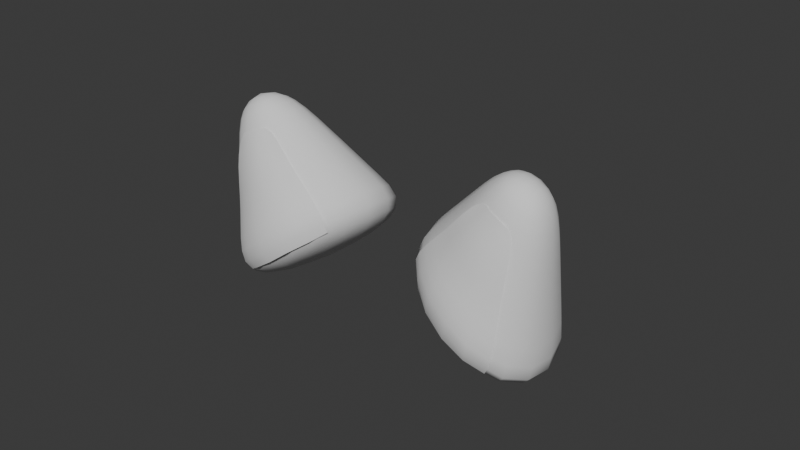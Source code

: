 # Source: CatEars.blend  (saved by Blender 4.4.30; exported with 4.5.12 LTS)
import bpy
from mathutils import Matrix  # noqa: F401  (used for matrix-valued properties, if any)

bpy.ops.wm.read_factory_settings(use_empty=True)
scene = bpy.context.scene
scene.name = 'Scene'

# ---- collections
col_accesories = bpy.data.collections.new('Accesories'); scene.collection.children.link(col_accesories)

# ---- world
world_world = bpy.data.worlds.new('World'); scene.world = world_world
world_world.use_nodes = True; world_world.node_tree.nodes.clear()
_N = world_world.node_tree.nodes; _L = world_world.node_tree.links
n0 = _N.new('ShaderNodeOutputWorld'); n0.name = 'World Output'; n0.location = (300, 300)
n1 = _N.new('ShaderNodeBackground'); n1.name = 'Background'; n1.location = (10, 300)
n1.inputs[0].default_value = (0.05088, 0.05088, 0.05088, 1.0)
_L.new(n1.outputs[0], n0.inputs[0])
n0.is_active_output = True
world_world.color = (0.05088, 0.05088, 0.05088)
world_world.sun_shadow_jitter_overblur = 0.0

# ---- meshes
me_cube_005 = bpy.data.meshes.new('Cube.005')
me_cube_005.from_pydata([(-8.017, -0.6584, 27.75), (-7.028, -0.4232, 33.62), (-8.426, 3.021, 27.57), (-7.079, 0.8228, 33.59), (-4.093, -0.6584, 26.69), (-5.662, -0.4232, 33.48), (-4.501, 3.021, 26.51), (-5.713, 0.8228, 33.46), (-7.633, -0.7999, 31.93), (-7.837, 1.788, 31.83), (-5.042, 1.788, 31.31), (-4.837, -0.7999, 31.4), (-8.626, 2.876, 29.49), (-4.368, 2.876, 28.43), (-3.96, -1.103, 28.62), (-8.217, -1.103, 29.67), (-8.651, 2.291, 27.6), (-8.686, 1.203, 27.65), (-8.408, 0.09964, 27.7), (-7.486, -0.7223, 32.48), (-7.331, -0.6334, 32.98), (-7.168, -0.5259, 33.38), (-7.116, -0.1797, 33.71), (-7.168, 0.1783, 33.75), (-7.145, 0.5506, 33.69), (-8.803, 3.129, 28.91), (-8.858, 3.27, 28.36), (-8.703, 3.212, 27.89), (-5.326, 3.326, 26.62), (-6.511, 3.481, 26.88), (-7.664, 3.326, 27.25), (-6.799, 0.8768, 33.66), (-6.399, 0.9021, 33.67), (-5.998, 0.8768, 33.58), (-4.216, 3.129, 27.73), (-4.163, 3.27, 27.13), (-4.281, 3.212, 26.71), (-3.864, 0.09964, 26.48), (-3.827, 1.203, 26.33), (-4.107, 2.291, 26.37), (-5.628, 0.5506, 33.56), (-5.578, 0.1783, 33.61), (-5.599, -0.1797, 33.57), (-3.761, -1.162, 27.93), (-3.685, -1.128, 27.34), (-3.825, -0.9324, 26.91), (-7.189, -0.9349, 27.46), (-6.002, -1.076, 27.1), (-4.851, -0.9349, 26.83), (-5.946, -0.5058, 33.61), (-6.347, -0.5455, 33.69), (-6.747, -0.5058, 33.68), (-8.071, -1.027, 30.24), (-7.925, -0.9512, 30.8), (-7.779, -0.8755, 31.36), (-7.241, 1.008, 33.35), (-7.44, 1.254, 32.93), (-7.64, 1.518, 32.41), (-5.564, 1.008, 33.16), (-5.385, 1.254, 32.65), (-5.211, 1.518, 32.01), (-5.491, -0.5259, 33.19), (-5.276, -0.6334, 32.7), (-5.057, -0.7223, 32.08), (-5.442, -1.164, 31.53), (-6.197, -1.285, 31.68), (-6.971, -1.164, 31.82), (-4.602, 1.202, 31.25), (-4.415, 0.4942, 31.25), (-4.49, -0.2135, 31.3), (-7.232, 2.152, 31.7), (-6.478, 2.274, 31.55), (-5.704, 2.152, 31.41), (-8.072, -0.2135, 31.98), (-8.259, 0.4942, 31.98), (-8.184, 1.202, 31.93), (-8.034, 2.06, 31.25), (-8.231, 2.332, 30.66), (-8.428, 2.604, 30.08), (-4.873, 2.06, 30.59), (-4.705, 2.332, 29.87), (-4.536, 2.604, 29.15), (-4.618, -0.8755, 30.7), (-4.398, -0.9512, 30.01), (-4.179, -1.027, 29.31), (-8.246, -0.9324, 28.09), (-8.381, -1.128, 28.58), (-8.347, -1.162, 29.11), (-8.908, -0.2011, 29.78), (-9.22, 0.8868, 29.78), (-9.132, 1.975, 29.68), (-7.719, 3.436, 29.23), (-6.573, 3.622, 28.93), (-5.39, 3.436, 28.65), (-3.677, 1.975, 28.33), (-3.366, 0.8868, 28.33), (-3.453, -0.2011, 28.43), (-4.867, -1.662, 28.88), (-6.012, -1.848, 29.18), (-7.195, -1.662, 29.46), (-7.861, -0.2151, 32.52), (-7.641, -0.2079, 33.02), (-7.399, -0.1884, 33.42), (-8.017, 0.3974, 32.52), (-7.764, 0.3082, 33.02), (-7.488, 0.2338, 33.44), (-7.946, 1.01, 32.48), (-7.701, 0.8265, 32.99), (-7.44, 0.663, 33.4), (-7.111, 1.832, 32.31), (-6.99, 1.514, 32.87), (-6.876, 1.2, 33.33), (-6.454, 1.936, 32.2), (-6.432, 1.599, 32.8), (-6.413, 1.259, 33.3), (-5.782, 1.832, 32.09), (-5.864, 1.514, 32.72), (-5.946, 1.2, 33.22), (-4.835, 1.01, 31.97), (-5.076, 0.8265, 32.63), (-5.334, 0.663, 33.17), (-4.679, 0.3974, 31.98), (-4.952, 0.3082, 32.64), (-5.245, 0.2338, 33.2), (-4.751, -0.2151, 32.01), (-5.016, -0.2079, 32.66), (-5.293, -0.1884, 33.19), (-5.585, -1.037, 32.18), (-5.726, -0.8958, 32.78), (-5.856, -0.7257, 33.26), (-6.242, -1.142, 32.3), (-6.285, -0.9827, 32.86), (-6.32, -0.7912, 33.34), (-6.914, -1.037, 32.4), (-6.852, -0.8958, 32.93), (-6.787, -0.7257, 33.37), (-7.659, 2.418, 27.12), (-6.395, 2.502, 26.71), (-5.116, 2.418, 26.43), (-7.602, 1.236, 27.14), (-6.252, 1.248, 26.7), (-4.904, 1.236, 26.4), (-7.392, 0.03403, 27.24), (-6.111, -0.02863, 26.83), (-4.85, 0.03403, 26.55), (-5.986, 0.5198, 33.8), (-6.388, 0.5201, 33.89), (-6.789, 0.5198, 33.86), (-5.963, 0.1445, 33.87), (-6.378, 0.1332, 33.97), (-6.79, 0.1445, 33.93), (-5.962, -0.2102, 33.81), (-6.366, -0.2311, 33.9), (-6.765, -0.2102, 33.87), (-5.011, -1.537, 29.54), (-5.154, -1.413, 30.21), (-5.298, -1.288, 30.87), (-6.058, -1.708, 29.8), (-6.104, -1.567, 30.43), (-6.15, -1.426, 31.05), (-7.139, -1.537, 30.05), (-7.083, -1.413, 30.64), (-7.027, -1.288, 31.23), (-3.908, 1.781, 29.06), (-4.14, 1.588, 29.79), (-4.371, 1.395, 30.52), (-3.628, 0.7886, 29.06), (-3.89, 0.6905, 29.79), (-4.153, 0.5923, 30.52), (-3.713, -0.2042, 29.15), (-3.972, -0.2073, 29.86), (-4.231, -0.2104, 30.58), (-7.597, 3.115, 29.84), (-7.475, 2.794, 30.46), (-7.354, 2.473, 31.08), (-6.55, 3.285, 29.58), (-6.526, 2.948, 30.24), (-6.502, 2.611, 30.9), (-5.469, 3.115, 29.34), (-5.547, 2.794, 30.03), (-5.625, 2.473, 30.72), (-8.699, -0.2042, 30.33), (-8.49, -0.2073, 30.88), (-8.281, -0.2104, 31.43), (-8.98, 0.7886, 30.33), (-8.739, 0.6905, 30.88), (-8.499, 0.5923, 31.43), (-8.895, 1.781, 30.24), (-8.658, 1.588, 30.8), (-8.421, 1.395, 31.37), (-8.965, 0.002599, 28.19), (-9.156, -0.1293, 28.7), (-9.096, -0.1898, 29.23), (-9.303, 1.147, 28.17), (-9.51, 1.073, 28.69), (-9.436, 0.9836, 29.23), (-9.216, 2.285, 28.08), (-9.417, 2.273, 28.58), (-9.345, 2.157, 29.12), (-7.773, 3.793, 27.57), (-7.861, 3.895, 28.05), (-7.827, 3.734, 28.61), (-6.578, 3.996, 27.21), (-6.601, 4.106, 27.69), (-6.595, 3.935, 28.28), (-5.338, 3.793, 26.92), (-5.296, 3.895, 27.37), (-5.32, 3.734, 27.97), (-3.562, 2.285, 26.56), (-3.388, 2.273, 26.99), (-3.467, 2.157, 27.61), (-3.223, 1.147, 26.54), (-3.033, 1.073, 26.99), (-3.127, 0.9836, 27.61), (-3.311, 0.002599, 26.68), (-3.127, -0.1293, 27.11), (-3.218, -0.1898, 27.72), (-4.753, -1.506, 27.18), (-4.683, -1.752, 27.64), (-4.736, -1.767, 28.23), (-5.948, -1.702, 27.49), (-5.942, -1.961, 27.99), (-5.968, -1.968, 28.56), (-7.189, -1.506, 27.83), (-7.247, -1.752, 28.32), (-7.244, -1.767, 28.87), (-12.92, -0.6584, 25.83), (-17.63, -0.4232, 29.47), (-12.5, 3.021, 25.98), (-17.57, 0.8228, 29.49), (-15.09, -0.6584, 22.4), (-18.54, -0.4232, 28.45), (-14.67, 3.021, 22.54), (-18.49, 0.8228, 28.47), (-16.04, -0.7999, 28.64), (-15.82, 1.788, 28.71), (-17.52, 1.788, 26.43), (-17.73, -0.7999, 26.36), (-13.65, 2.876, 27.52), (-16.07, 2.876, 23.86), (-16.49, -1.103, 23.72), (-14.08, -1.103, 27.38), (-12.35, 2.291, 26.15), (-12.36, 1.203, 26.21), (-12.6, 0.09964, 26.06), (-16.52, -0.7223, 28.95), (-16.97, -0.6334, 29.21), (-17.36, -0.5259, 29.39), (-17.62, -0.1797, 29.6), (-17.61, 0.1783, 29.66), (-17.59, 0.5506, 29.61), (-13.13, 3.129, 27.22), (-12.72, 3.27, 26.85), (-12.51, 3.212, 26.4), (-14.13, 3.326, 23.18), (-13.44, 3.481, 24.17), (-12.84, 3.326, 25.22), (-17.82, 0.8768, 29.35), (-18.12, 0.9021, 29.09), (-18.36, 0.8768, 28.75), (-15.7, 3.129, 23.24), (-15.33, 3.27, 22.76), (-14.96, 3.212, 22.54), (-15.11, 0.09964, 22.08), (-15.04, 1.203, 21.95), (-14.86, 2.291, 22.17), (-18.62, 0.5506, 28.48), (-18.69, 0.1783, 28.49), (-18.65, -0.1797, 28.47), (-16.18, -1.162, 23.08), (-15.83, -1.128, 22.6), (-15.44, -0.9324, 22.37), (-13.33, -0.9349, 25.06), (-13.96, -1.076, 23.99), (-14.62, -0.9349, 23.01), (-18.42, -0.5058, 28.73), (-18.18, -0.5455, 29.07), (-17.88, -0.5058, 29.33), (-14.57, -1.027, 27.7), (-15.06, -0.9512, 28.01), (-15.55, -0.8755, 28.33), (-17.29, 1.008, 29.42), (-16.86, 1.254, 29.25), (-16.36, 1.518, 29.0), (-18.39, 1.008, 28.14), (-18.18, 1.254, 27.65), (-17.88, 1.518, 27.06), (-18.47, -0.5259, 28.12), (-18.29, -0.6334, 27.61), (-18.04, -0.7223, 27.01), (-17.38, -1.164, 26.87), (-16.92, -1.285, 27.49), (-16.45, -1.164, 28.11), (-17.81, 1.202, 26.09), (-17.95, 0.4942, 25.97), (-17.92, -0.2135, 26.05), (-16.18, 2.152, 28.21), (-16.63, 2.274, 27.58), (-17.11, 2.152, 26.96), (-15.75, -0.2135, 28.98), (-15.61, 0.4942, 29.11), (-15.63, 1.202, 29.02), (-15.28, 2.06, 28.42), (-14.74, 2.332, 28.12), (-14.2, 2.604, 27.82), (-17.16, 2.06, 25.79), (-16.79, 2.332, 25.15), (-16.43, 2.604, 24.5), (-17.42, -0.8755, 25.7), (-17.11, -0.9512, 25.04), (-16.8, -1.027, 24.38), (-12.99, -0.9324, 26.24), (-13.22, -1.128, 26.69), (-13.6, -1.162, 27.06), (-13.64, -0.2011, 27.93), (-13.41, 0.8868, 28.14), (-13.41, 1.975, 28.01), (-14.14, 3.436, 26.71), (-14.78, 3.622, 25.72), (-15.46, 3.436, 24.71), (-16.5, 1.975, 23.31), (-16.73, 0.8868, 23.1), (-16.74, -0.2011, 23.24), (-16.0, -1.662, 24.53), (-15.36, -1.848, 25.52), (-14.68, -1.662, 26.53), (-16.27, -0.2151, 29.23), (-16.77, -0.2079, 29.45), (-17.22, -0.1884, 29.58), (-16.16, 0.3974, 29.34), (-16.68, 0.3082, 29.54), (-17.17, 0.2338, 29.65), (-16.18, 1.01, 29.26), (-16.71, 0.8265, 29.47), (-17.18, 0.663, 29.59), (-16.68, 1.832, 28.57), (-17.15, 1.514, 28.9), (-17.54, 1.2, 29.16), (-17.09, 1.936, 28.05), (-17.51, 1.599, 28.47), (-17.86, 1.259, 28.82), (-17.51, 1.832, 27.51), (-17.87, 1.514, 28.02), (-18.15, 1.2, 28.45), (-18.13, 1.01, 26.78), (-18.39, 0.8265, 27.43), (-18.57, 0.663, 28.0), (-18.24, 0.3974, 26.68), (-18.49, 0.3082, 27.35), (-18.65, 0.2338, 27.96), (-18.21, -0.2151, 26.75), (-18.46, -0.2079, 27.41), (-18.61, -0.1884, 27.98), (-17.72, -1.037, 27.44), (-18.02, -0.8958, 27.97), (-18.25, -0.7257, 28.42), (-17.31, -1.142, 27.97), (-17.66, -0.9827, 28.42), (-17.96, -0.7912, 28.79), (-16.89, -1.037, 28.5), (-17.29, -0.8958, 28.85), (-17.64, -0.7257, 29.13), (-12.76, 2.418, 25.13), (-13.41, 2.502, 23.97), (-14.16, 2.418, 22.9), (-12.81, 1.236, 25.1), (-13.5, 1.248, 23.86), (-14.3, 1.236, 22.73), (-13.04, 0.03403, 25.03), (-13.7, -0.02862, 23.87), (-14.44, 0.03403, 22.8), (-18.51, 0.5198, 28.9), (-18.29, 0.5201, 29.25), (-17.97, 0.5198, 29.49), (-18.58, 0.1445, 28.94), (-18.35, 0.1332, 29.3), (-18.01, 0.1445, 29.54), (-18.54, -0.2102, 28.89), (-18.31, -0.2311, 29.24), (-17.99, -0.2102, 29.48), (-16.35, -1.537, 25.11), (-16.69, -1.413, 25.7), (-17.03, -1.288, 26.28), (-15.75, -1.708, 26.01), (-16.14, -1.567, 26.5), (-16.53, -1.426, 27.0), (-15.13, -1.537, 26.93), (-15.57, -1.413, 27.32), (-16.01, -1.288, 27.72), (-16.83, 1.781, 24.01), (-17.16, 1.588, 24.7), (-17.48, 1.395, 25.4), (-17.04, 0.7886, 23.82), (-17.34, 0.6905, 24.53), (-17.64, 0.5923, 25.25), (-17.03, -0.2042, 23.94), (-17.33, -0.2073, 24.64), (-17.63, -0.2104, 25.35), (-14.65, 3.115, 27.09), (-15.16, 2.794, 27.46), (-15.67, 2.473, 27.83), (-15.24, 3.285, 26.19), (-15.71, 2.948, 26.65), (-16.17, 2.611, 27.12), (-15.87, 3.115, 25.27), (-16.28, 2.794, 25.83), (-16.7, 2.473, 26.4), (-14.17, -0.2042, 28.19), (-14.7, -0.2073, 28.45), (-15.22, -0.2104, 28.72), (-13.96, 0.7886, 28.38), (-14.51, 0.6905, 28.62), (-15.06, 0.5923, 28.86), (-13.97, 1.781, 28.26), (-14.52, 1.588, 28.51), (-15.08, 1.395, 28.77), (-12.52, 0.002599, 26.8), (-12.73, -0.1293, 27.3), (-13.13, -0.1898, 27.65), (-12.26, 1.147, 27.01), (-12.46, 1.073, 27.54), (-12.88, 0.9836, 27.88), (-12.26, 2.285, 26.88), (-12.46, 2.273, 27.39), (-12.88, 2.157, 27.74), (-12.98, 3.793, 25.54), (-13.24, 3.895, 25.94), (-13.65, 3.734, 26.34), (-13.62, 3.996, 24.46), (-13.92, 4.106, 24.83), (-14.33, 3.935, 25.26), (-14.33, 3.793, 23.41), (-14.67, 3.895, 23.71), (-15.05, 3.734, 24.17), (-15.39, 2.285, 21.94), (-15.81, 2.273, 22.14), (-16.17, 2.157, 22.65), (-15.62, 1.147, 21.69), (-16.07, 1.073, 21.89), (-16.42, 0.9836, 22.41), (-15.65, 0.002599, 21.85), (-16.08, -0.1293, 22.05), (-16.43, -0.1898, 22.56), (-14.94, -1.506, 23.2), (-15.3, -1.752, 23.49), (-15.66, -1.767, 23.96), (-14.27, -1.702, 24.24), (-14.61, -1.961, 24.6), (-14.98, -1.968, 25.04), (-13.59, -1.506, 25.33), (-13.87, -1.752, 25.73), (-14.25, -1.767, 26.13)], [], [(100, 101, 104, 103), (101, 102, 105, 104), (103, 104, 107, 106), (104, 105, 108, 107), (8, 19, 100, 73), (19, 20, 101, 100), (20, 21, 102, 101), (21, 1, 22, 102), (102, 22, 23, 105), (105, 23, 24, 108), (108, 24, 3, 55), (107, 108, 55, 56), (106, 107, 56, 57), (75, 106, 57, 9), (74, 103, 106, 75), (73, 100, 103, 74), (109, 110, 113, 112), (110, 111, 114, 113), (112, 113, 116, 115), (113, 114, 117, 116), (9, 57, 109, 70), (57, 56, 110, 109), (56, 55, 111, 110), (55, 3, 31, 111), (111, 31, 32, 114), (114, 32, 33, 117), (117, 33, 7, 58), (116, 117, 58, 59), (115, 116, 59, 60), (72, 115, 60, 10), (71, 112, 115, 72), (70, 109, 112, 71), (118, 119, 122, 121), (119, 120, 123, 122), (121, 122, 125, 124), (122, 123, 126, 125), (10, 60, 118, 67), (60, 59, 119, 118), (59, 58, 120, 119), (58, 7, 40, 120), (120, 40, 41, 123), (123, 41, 42, 126), (126, 42, 5, 61), (125, 126, 61, 62), (124, 125, 62, 63), (69, 124, 63, 11), (68, 121, 124, 69), (67, 118, 121, 68), (127, 128, 131, 130), (128, 129, 132, 131), (130, 131, 134, 133), (131, 132, 135, 134), (11, 63, 127, 64), (63, 62, 128, 127), (62, 61, 129, 128), (61, 5, 49, 129), (129, 49, 50, 132), (132, 50, 51, 135), (135, 51, 1, 21), (134, 135, 21, 20), (133, 134, 20, 19), (66, 133, 19, 8), (65, 130, 133, 66), (64, 127, 130, 65), (136, 137, 140, 139), (137, 138, 141, 140), (139, 140, 143, 142), (140, 141, 144, 143), (2, 30, 136, 16), (30, 29, 137, 136), (29, 28, 138, 137), (28, 6, 39, 138), (138, 39, 38, 141), (141, 38, 37, 144), (144, 37, 4, 48), (143, 144, 48, 47), (142, 143, 47, 46), (18, 142, 46, 0), (17, 139, 142, 18), (16, 136, 139, 17), (145, 146, 149, 148), (146, 147, 150, 149), (148, 149, 152, 151), (149, 150, 153, 152), (7, 33, 145, 40), (33, 32, 146, 145), (32, 31, 147, 146), (31, 3, 24, 147), (147, 24, 23, 150), (150, 23, 22, 153), (153, 22, 1, 51), (152, 153, 51, 50), (151, 152, 50, 49), (42, 151, 49, 5), (41, 148, 151, 42), (40, 145, 148, 41), (154, 155, 158, 157), (155, 156, 159, 158), (157, 158, 161, 160), (158, 159, 162, 161), (14, 84, 154, 97), (84, 83, 155, 154), (83, 82, 156, 155), (82, 11, 64, 156), (156, 64, 65, 159), (159, 65, 66, 162), (162, 66, 8, 54), (161, 162, 54, 53), (160, 161, 53, 52), (99, 160, 52, 15), (98, 157, 160, 99), (97, 154, 157, 98), (163, 164, 167, 166), (164, 165, 168, 167), (166, 167, 170, 169), (167, 168, 171, 170), (13, 81, 163, 94), (81, 80, 164, 163), (80, 79, 165, 164), (79, 10, 67, 165), (165, 67, 68, 168), (168, 68, 69, 171), (171, 69, 11, 82), (170, 171, 82, 83), (169, 170, 83, 84), (96, 169, 84, 14), (95, 166, 169, 96), (94, 163, 166, 95), (172, 173, 176, 175), (173, 174, 177, 176), (175, 176, 179, 178), (176, 177, 180, 179), (12, 78, 172, 91), (78, 77, 173, 172), (77, 76, 174, 173), (76, 9, 70, 174), (174, 70, 71, 177), (177, 71, 72, 180), (180, 72, 10, 79), (179, 180, 79, 80), (178, 179, 80, 81), (93, 178, 81, 13), (92, 175, 178, 93), (91, 172, 175, 92), (181, 182, 185, 184), (182, 183, 186, 185), (184, 185, 188, 187), (185, 186, 189, 188), (15, 52, 181, 88), (52, 53, 182, 181), (53, 54, 183, 182), (54, 8, 73, 183), (183, 73, 74, 186), (186, 74, 75, 189), (189, 75, 9, 76), (188, 189, 76, 77), (187, 188, 77, 78), (90, 187, 78, 12), (89, 184, 187, 90), (88, 181, 184, 89), (190, 191, 194, 193), (191, 192, 195, 194), (193, 194, 197, 196), (194, 195, 198, 197), (0, 85, 190, 18), (85, 86, 191, 190), (86, 87, 192, 191), (87, 15, 88, 192), (192, 88, 89, 195), (195, 89, 90, 198), (198, 90, 12, 25), (197, 198, 25, 26), (196, 197, 26, 27), (16, 196, 27, 2), (17, 193, 196, 16), (18, 190, 193, 17), (199, 200, 203, 202), (200, 201, 204, 203), (202, 203, 206, 205), (203, 204, 207, 206), (2, 27, 199, 30), (27, 26, 200, 199), (26, 25, 201, 200), (25, 12, 91, 201), (201, 91, 92, 204), (204, 92, 93, 207), (207, 93, 13, 34), (206, 207, 34, 35), (205, 206, 35, 36), (28, 205, 36, 6), (29, 202, 205, 28), (30, 199, 202, 29), (208, 209, 212, 211), (209, 210, 213, 212), (211, 212, 215, 214), (212, 213, 216, 215), (6, 36, 208, 39), (36, 35, 209, 208), (35, 34, 210, 209), (34, 13, 94, 210), (210, 94, 95, 213), (213, 95, 96, 216), (216, 96, 14, 43), (215, 216, 43, 44), (214, 215, 44, 45), (37, 214, 45, 4), (38, 211, 214, 37), (39, 208, 211, 38), (217, 218, 221, 220), (218, 219, 222, 221), (220, 221, 224, 223), (221, 222, 225, 224), (4, 45, 217, 48), (45, 44, 218, 217), (44, 43, 219, 218), (43, 14, 97, 219), (219, 97, 98, 222), (222, 98, 99, 225), (225, 99, 15, 87), (224, 225, 87, 86), (223, 224, 86, 85), (46, 223, 85, 0), (47, 220, 223, 46), (48, 217, 220, 47), (326, 329, 330, 327), (327, 330, 331, 328), (329, 332, 333, 330), (330, 333, 334, 331), (234, 299, 326, 245), (245, 326, 327, 246), (246, 327, 328, 247), (247, 328, 248, 227), (328, 331, 249, 248), (331, 334, 250, 249), (334, 281, 229, 250), (333, 282, 281, 334), (332, 283, 282, 333), (301, 235, 283, 332), (300, 301, 332, 329), (299, 300, 329, 326), (335, 338, 339, 336), (336, 339, 340, 337), (338, 341, 342, 339), (339, 342, 343, 340), (235, 296, 335, 283), (283, 335, 336, 282), (282, 336, 337, 281), (281, 337, 257, 229), (337, 340, 258, 257), (340, 343, 259, 258), (343, 284, 233, 259), (342, 285, 284, 343), (341, 286, 285, 342), (298, 236, 286, 341), (297, 298, 341, 338), (296, 297, 338, 335), (344, 347, 348, 345), (345, 348, 349, 346), (347, 350, 351, 348), (348, 351, 352, 349), (236, 293, 344, 286), (286, 344, 345, 285), (285, 345, 346, 284), (284, 346, 266, 233), (346, 349, 267, 266), (349, 352, 268, 267), (352, 287, 231, 268), (351, 288, 287, 352), (350, 289, 288, 351), (295, 237, 289, 350), (294, 295, 350, 347), (293, 294, 347, 344), (353, 356, 357, 354), (354, 357, 358, 355), (356, 359, 360, 357), (357, 360, 361, 358), (237, 290, 353, 289), (289, 353, 354, 288), (288, 354, 355, 287), (287, 355, 275, 231), (355, 358, 276, 275), (358, 361, 277, 276), (361, 247, 227, 277), (360, 246, 247, 361), (359, 245, 246, 360), (292, 234, 245, 359), (291, 292, 359, 356), (290, 291, 356, 353), (362, 365, 366, 363), (363, 366, 367, 364), (365, 368, 369, 366), (366, 369, 370, 367), (228, 242, 362, 256), (256, 362, 363, 255), (255, 363, 364, 254), (254, 364, 265, 232), (364, 367, 264, 265), (367, 370, 263, 264), (370, 274, 230, 263), (369, 273, 274, 370), (368, 272, 273, 369), (244, 226, 272, 368), (243, 244, 368, 365), (242, 243, 365, 362), (371, 374, 375, 372), (372, 375, 376, 373), (374, 377, 378, 375), (375, 378, 379, 376), (233, 266, 371, 259), (259, 371, 372, 258), (258, 372, 373, 257), (257, 373, 250, 229), (373, 376, 249, 250), (376, 379, 248, 249), (379, 277, 227, 248), (378, 276, 277, 379), (377, 275, 276, 378), (268, 231, 275, 377), (267, 268, 377, 374), (266, 267, 374, 371), (380, 383, 384, 381), (381, 384, 385, 382), (383, 386, 387, 384), (384, 387, 388, 385), (240, 323, 380, 310), (310, 380, 381, 309), (309, 381, 382, 308), (308, 382, 290, 237), (382, 385, 291, 290), (385, 388, 292, 291), (388, 280, 234, 292), (387, 279, 280, 388), (386, 278, 279, 387), (325, 241, 278, 386), (324, 325, 386, 383), (323, 324, 383, 380), (389, 392, 393, 390), (390, 393, 394, 391), (392, 395, 396, 393), (393, 396, 397, 394), (239, 320, 389, 307), (307, 389, 390, 306), (306, 390, 391, 305), (305, 391, 293, 236), (391, 394, 294, 293), (394, 397, 295, 294), (397, 308, 237, 295), (396, 309, 308, 397), (395, 310, 309, 396), (322, 240, 310, 395), (321, 322, 395, 392), (320, 321, 392, 389), (398, 401, 402, 399), (399, 402, 403, 400), (401, 404, 405, 402), (402, 405, 406, 403), (238, 317, 398, 304), (304, 398, 399, 303), (303, 399, 400, 302), (302, 400, 296, 235), (400, 403, 297, 296), (403, 406, 298, 297), (406, 305, 236, 298), (405, 306, 305, 406), (404, 307, 306, 405), (319, 239, 307, 404), (318, 319, 404, 401), (317, 318, 401, 398), (407, 410, 411, 408), (408, 411, 412, 409), (410, 413, 414, 411), (411, 414, 415, 412), (241, 314, 407, 278), (278, 407, 408, 279), (279, 408, 409, 280), (280, 409, 299, 234), (409, 412, 300, 299), (412, 415, 301, 300), (415, 302, 235, 301), (414, 303, 302, 415), (413, 304, 303, 414), (316, 238, 304, 413), (315, 316, 413, 410), (314, 315, 410, 407), (416, 419, 420, 417), (417, 420, 421, 418), (419, 422, 423, 420), (420, 423, 424, 421), (226, 244, 416, 311), (311, 416, 417, 312), (312, 417, 418, 313), (313, 418, 314, 241), (418, 421, 315, 314), (421, 424, 316, 315), (424, 251, 238, 316), (423, 252, 251, 424), (422, 253, 252, 423), (242, 228, 253, 422), (243, 242, 422, 419), (244, 243, 419, 416), (425, 428, 429, 426), (426, 429, 430, 427), (428, 431, 432, 429), (429, 432, 433, 430), (228, 256, 425, 253), (253, 425, 426, 252), (252, 426, 427, 251), (251, 427, 317, 238), (427, 430, 318, 317), (430, 433, 319, 318), (433, 260, 239, 319), (432, 261, 260, 433), (431, 262, 261, 432), (254, 232, 262, 431), (255, 254, 431, 428), (256, 255, 428, 425), (434, 437, 438, 435), (435, 438, 439, 436), (437, 440, 441, 438), (438, 441, 442, 439), (232, 265, 434, 262), (262, 434, 435, 261), (261, 435, 436, 260), (260, 436, 320, 239), (436, 439, 321, 320), (439, 442, 322, 321), (442, 269, 240, 322), (441, 270, 269, 442), (440, 271, 270, 441), (263, 230, 271, 440), (264, 263, 440, 437), (265, 264, 437, 434), (443, 446, 447, 444), (444, 447, 448, 445), (446, 449, 450, 447), (447, 450, 451, 448), (230, 274, 443, 271), (271, 443, 444, 270), (270, 444, 445, 269), (269, 445, 323, 240), (445, 448, 324, 323), (448, 451, 325, 324), (451, 313, 241, 325), (450, 312, 313, 451), (449, 311, 312, 450), (272, 226, 311, 449), (273, 272, 449, 446), (274, 273, 446, 443)])
me_cube_005.polygons.foreach_set('use_smooth', [True] * 448)
_uv = me_cube_005.uv_layers.new(name='UVMap')
_uv.uv.foreach_set('vector', [0.5311, 0.06609, 0.5608, 0.06609, 0.5611, 0.1281, 0.5322, 0.1281, 0.5608, 0.06609, 0.5914, 0.06609, 0.5914, 0.1281, 0.5611, 0.1281, 0.5322, 0.1281, 0.5611, 0.1281, 0.5613, 0.19, 0.5326, 0.19, 0.5611, 0.1281, 0.5914, 0.1281, 0.5914, 0.19, 0.5613, 0.19, 0.4983, 0.004111, 0.5293, 0.004111, 0.5311, 0.06609, 0.5038, 0.06609, 0.5293, 0.004111, 0.5603, 0.004111, 0.5608, 0.06609, 0.5311, 0.06609, 0.5603, 0.004111, 0.5913, 0.004111, 0.5914, 0.06609, 0.5608, 0.06609, 0.5913, 0.004111, 0.6223, 0.004111, 0.6223, 0.06609, 0.5914, 0.06609, 0.5914, 0.06609, 0.6223, 0.06609, 0.6223, 0.1281, 0.5914, 0.1281, 0.5914, 0.1281, 0.6223, 0.1281, 0.6223, 0.19, 0.5914, 0.19, 0.5914, 0.19, 0.6223, 0.19, 0.6223, 0.252, 0.5914, 0.252, 0.5613, 0.19, 0.5914, 0.19, 0.5914, 0.252, 0.5613, 0.252, 0.5326, 0.19, 0.5613, 0.19, 0.5613, 0.252, 0.5326, 0.252, 0.5061, 0.19, 0.5326, 0.19, 0.5326, 0.252, 0.5062, 0.252, 0.5055, 0.1281, 0.5322, 0.1281, 0.5326, 0.19, 0.5061, 0.19, 0.5038, 0.06609, 0.5311, 0.06609, 0.5322, 0.1281, 0.5055, 0.1281, 0.5326, 0.314, 0.5613, 0.314, 0.5613, 0.376, 0.5326, 0.376, 0.5613, 0.314, 0.5914, 0.314, 0.5914, 0.376, 0.5613, 0.376, 0.5326, 0.376, 0.5613, 0.376, 0.5614, 0.438, 0.5327, 0.438, 0.5613, 0.376, 0.5914, 0.376, 0.5915, 0.438, 0.5614, 0.438, 0.5062, 0.252, 0.5326, 0.252, 0.5326, 0.314, 0.5062, 0.314, 0.5326, 0.252, 0.5613, 0.252, 0.5613, 0.314, 0.5326, 0.314, 0.5613, 0.252, 0.5914, 0.252, 0.5914, 0.314, 0.5613, 0.314, 0.5914, 0.252, 0.6223, 0.252, 0.6223, 0.314, 0.5914, 0.314, 0.5914, 0.314, 0.6223, 0.314, 0.6223, 0.376, 0.5914, 0.376, 0.5914, 0.376, 0.6223, 0.376, 0.6223, 0.438, 0.5915, 0.438, 0.5915, 0.438, 0.6223, 0.438, 0.6223, 0.4999, 0.5927, 0.4999, 0.5614, 0.438, 0.5915, 0.438, 0.5927, 0.4999, 0.5617, 0.4999, 0.5327, 0.438, 0.5614, 0.438, 0.5617, 0.4999, 0.5327, 0.4999, 0.5062, 0.438, 0.5327, 0.438, 0.5327, 0.4999, 0.5062, 0.4999, 0.5062, 0.376, 0.5326, 0.376, 0.5327, 0.438, 0.5062, 0.438, 0.5062, 0.314, 0.5326, 0.314, 0.5326, 0.376, 0.5062, 0.376, 0.5328, 0.5619, 0.5625, 0.5619, 0.563, 0.6239, 0.5329, 0.6239, 0.5625, 0.5619, 0.596, 0.5619, 0.5977, 0.6239, 0.563, 0.6239, 0.5329, 0.6239, 0.563, 0.6239, 0.5625, 0.6859, 0.5328, 0.6859, 0.563, 0.6239, 0.5977, 0.6239, 0.596, 0.6859, 0.5625, 0.6859, 0.5062, 0.4999, 0.5327, 0.4999, 0.5328, 0.5619, 0.5062, 0.5619, 0.5327, 0.4999, 0.5617, 0.4999, 0.5625, 0.5619, 0.5328, 0.5619, 0.5617, 0.4999, 0.5927, 0.4999, 0.596, 0.5619, 0.5625, 0.5619, 0.5927, 0.4999, 0.6223, 0.4999, 0.6365, 0.5619, 0.596, 0.5619, 0.596, 0.5619, 0.6365, 0.5619, 0.6395, 0.6239, 0.5977, 0.6239, 0.5977, 0.6239, 0.6395, 0.6239, 0.6365, 0.6859, 0.596, 0.6859, 0.596, 0.6859, 0.6365, 0.6859, 0.6223, 0.7478, 0.5927, 0.7478, 0.5625, 0.6859, 0.596, 0.6859, 0.5927, 0.7478, 0.5617, 0.7478, 0.5328, 0.6859, 0.5625, 0.6859, 0.5617, 0.7478, 0.5327, 0.7478, 0.5062, 0.6859, 0.5328, 0.6859, 0.5327, 0.7478, 0.5062, 0.7478, 0.5062, 0.6239, 0.5329, 0.6239, 0.5328, 0.6859, 0.5062, 0.6859, 0.5062, 0.5619, 0.5328, 0.5619, 0.5329, 0.6239, 0.5062, 0.6239, 0.5326, 0.8098, 0.5613, 0.8098, 0.5611, 0.8718, 0.5322, 0.8718, 0.5613, 0.8098, 0.5915, 0.8098, 0.5914, 0.8718, 0.5611, 0.8718, 0.5322, 0.8718, 0.5611, 0.8718, 0.5608, 0.9338, 0.5311, 0.9338, 0.5611, 0.8718, 0.5914, 0.8718, 0.5914, 0.9338, 0.5608, 0.9338, 0.5062, 0.7478, 0.5327, 0.7478, 0.5326, 0.8098, 0.5061, 0.8098, 0.5327, 0.7478, 0.5617, 0.7478, 0.5613, 0.8098, 0.5326, 0.8098, 0.5617, 0.7478, 0.5927, 0.7478, 0.5915, 0.8098, 0.5613, 0.8098, 0.5927, 0.7478, 0.6223, 0.7478, 0.6223, 0.8098, 0.5915, 0.8098, 0.5915, 0.8098, 0.6223, 0.8098, 0.6223, 0.8718, 0.5914, 0.8718, 0.5914, 0.8718, 0.6223, 0.8718, 0.6223, 0.9338, 0.5914, 0.9338, 0.5914, 0.9338, 0.6223, 0.9338, 0.6223, 0.9958, 0.5913, 0.9958, 0.5608, 0.9338, 0.5914, 0.9338, 0.5913, 0.9958, 0.5603, 0.9958, 0.5311, 0.9338, 0.5608, 0.9338, 0.5603, 0.9958, 0.5293, 0.9958, 0.5038, 0.9338, 0.5311, 0.9338, 0.5293, 0.9958, 0.4983, 0.9958, 0.5055, 0.8718, 0.5322, 0.8718, 0.5311, 0.9338, 0.5038, 0.9338, 0.5061, 0.8098, 0.5326, 0.8098, 0.5322, 0.8718, 0.5055, 0.8718, 0.1882, 0.5619, 0.2485, 0.5619, 0.2476, 0.6239, 0.1881, 0.6239, 0.2485, 0.5619, 0.3052, 0.5619, 0.3023, 0.6239, 0.2476, 0.6239, 0.1881, 0.6239, 0.2476, 0.6239, 0.2485, 0.6859, 0.1882, 0.6859, 0.2476, 0.6239, 0.3023, 0.6239, 0.3052, 0.6859, 0.2485, 0.6859, 0.1265, 0.4999, 0.1884, 0.4999, 0.1882, 0.5619, 0.1265, 0.5619, 0.1884, 0.4999, 0.2504, 0.4999, 0.2485, 0.5619, 0.1882, 0.5619, 0.2504, 0.4999, 0.3124, 0.4999, 0.3052, 0.5619, 0.2485, 0.5619, 0.3124, 0.4999, 0.3744, 0.4999, 0.3513, 0.5619, 0.3052, 0.5619, 0.3052, 0.5619, 0.3513, 0.5619, 0.3465, 0.6239, 0.3023, 0.6239, 0.3023, 0.6239, 0.3465, 0.6239, 0.3513, 0.6859, 0.3052, 0.6859, 0.3052, 0.6859, 0.3513, 0.6859, 0.3744, 0.7478, 0.3124, 0.7478, 0.2485, 0.6859, 0.3052, 0.6859, 0.3124, 0.7478, 0.2504, 0.7478, 0.1882, 0.6859, 0.2485, 0.6859, 0.2504, 0.7478, 0.1884, 0.7478, 0.1265, 0.6859, 0.1882, 0.6859, 0.1884, 0.7478, 0.1265, 0.7478, 0.1265, 0.6239, 0.1881, 0.6239, 0.1882, 0.6859, 0.1265, 0.6859, 0.1265, 0.5619, 0.1882, 0.5619, 0.1881, 0.6239, 0.1265, 0.6239, 0.6887, 0.5619, 0.7474, 0.5619, 0.748, 0.6239, 0.6905, 0.6239, 0.7474, 0.5619, 0.8084, 0.5619, 0.8084, 0.6239, 0.748, 0.6239, 0.6905, 0.6239, 0.748, 0.6239, 0.7474, 0.6859, 0.6887, 0.6859, 0.748, 0.6239, 0.8084, 0.6239, 0.8084, 0.6859, 0.7474, 0.6859, 0.6223, 0.4999, 0.6843, 0.4999, 0.6887, 0.5619, 0.6365, 0.5619, 0.6843, 0.4999, 0.7462, 0.4999, 0.7474, 0.5619, 0.6887, 0.5619, 0.7462, 0.4999, 0.8082, 0.4999, 0.8084, 0.5619, 0.7474, 0.5619, 0.8082, 0.4999, 0.8702, 0.4999, 0.8702, 0.5619, 0.8084, 0.5619, 0.8084, 0.5619, 0.8702, 0.5619, 0.8702, 0.6239, 0.8084, 0.6239, 0.8084, 0.6239, 0.8702, 0.6239, 0.8702, 0.6859, 0.8084, 0.6859, 0.8084, 0.6859, 0.8702, 0.6859, 0.8702, 0.7478, 0.8082, 0.7478, 0.7474, 0.6859, 0.8084, 0.6859, 0.8082, 0.7478, 0.7462, 0.7478, 0.6887, 0.6859, 0.7474, 0.6859, 0.7462, 0.7478, 0.6843, 0.7478, 0.6365, 0.6859, 0.6887, 0.6859, 0.6843, 0.7478, 0.6223, 0.7478, 0.6395, 0.6239, 0.6905, 0.6239, 0.6887, 0.6859, 0.6365, 0.6859, 0.6365, 0.5619, 0.6887, 0.5619, 0.6905, 0.6239, 0.6395, 0.6239, 0.4429, 0.8098, 0.4615, 0.8098, 0.4613, 0.8718, 0.4427, 0.8718, 0.4615, 0.8098, 0.4825, 0.8098, 0.4821, 0.8718, 0.4613, 0.8718, 0.4427, 0.8718, 0.4613, 0.8718, 0.4607, 0.9338, 0.4419, 0.9338, 0.4613, 0.8718, 0.4821, 0.8718, 0.4809, 0.9338, 0.4607, 0.9338, 0.4265, 0.7478, 0.443, 0.7478, 0.4429, 0.8098, 0.4265, 0.8098, 0.443, 0.7478, 0.4616, 0.7478, 0.4615, 0.8098, 0.4429, 0.8098, 0.4616, 0.7478, 0.4825, 0.7478, 0.4825, 0.8098, 0.4615, 0.8098, 0.4825, 0.7478, 0.5062, 0.7478, 0.5061, 0.8098, 0.4825, 0.8098, 0.4825, 0.8098, 0.5061, 0.8098, 0.5055, 0.8718, 0.4821, 0.8718, 0.4821, 0.8718, 0.5055, 0.8718, 0.5038, 0.9338, 0.4809, 0.9338, 0.4809, 0.9338, 0.5038, 0.9338, 0.4983, 0.9958, 0.4791, 0.9958, 0.4607, 0.9338, 0.4809, 0.9338, 0.4791, 0.9958, 0.46, 0.9958, 0.4419, 0.9338, 0.4607, 0.9338, 0.46, 0.9958, 0.4408, 0.9958, 0.425, 0.9338, 0.4419, 0.9338, 0.4408, 0.9958, 0.4216, 0.9958, 0.4261, 0.8718, 0.4427, 0.8718, 0.4419, 0.9338, 0.425, 0.9338, 0.4265, 0.8098, 0.4429, 0.8098, 0.4427, 0.8718, 0.4261, 0.8718, 0.443, 0.5619, 0.4616, 0.5619, 0.4616, 0.6239, 0.443, 0.6239, 0.4616, 0.5619, 0.4825, 0.5619, 0.4825, 0.6239, 0.4616, 0.6239, 0.443, 0.6239, 0.4616, 0.6239, 0.4616, 0.6859, 0.443, 0.6859, 0.4616, 0.6239, 0.4825, 0.6239, 0.4825, 0.6859, 0.4616, 0.6859, 0.4265, 0.4999, 0.443, 0.4999, 0.443, 0.5619, 0.4265, 0.5619, 0.443, 0.4999, 0.4616, 0.4999, 0.4616, 0.5619, 0.443, 0.5619, 0.4616, 0.4999, 0.4825, 0.4999, 0.4825, 0.5619, 0.4616, 0.5619, 0.4825, 0.4999, 0.5062, 0.4999, 0.5062, 0.5619, 0.4825, 0.5619, 0.4825, 0.5619, 0.5062, 0.5619, 0.5062, 0.6239, 0.4825, 0.6239, 0.4825, 0.6239, 0.5062, 0.6239, 0.5062, 0.6859, 0.4825, 0.6859, 0.4825, 0.6859, 0.5062, 0.6859, 0.5062, 0.7478, 0.4825, 0.7478, 0.4616, 0.6859, 0.4825, 0.6859, 0.4825, 0.7478, 0.4616, 0.7478, 0.443, 0.6859, 0.4616, 0.6859, 0.4616, 0.7478, 0.443, 0.7478, 0.4265, 0.6859, 0.443, 0.6859, 0.443, 0.7478, 0.4265, 0.7478, 0.4265, 0.6239, 0.443, 0.6239, 0.443, 0.6859, 0.4265, 0.6859, 0.4265, 0.5619, 0.443, 0.5619, 0.443, 0.6239, 0.4265, 0.6239, 0.443, 0.314, 0.4616, 0.314, 0.4616, 0.376, 0.443, 0.376, 0.4616, 0.314, 0.4825, 0.314, 0.4825, 0.376, 0.4616, 0.376, 0.443, 0.376, 0.4616, 0.376, 0.4616, 0.438, 0.443, 0.438, 0.4616, 0.376, 0.4825, 0.376, 0.4825, 0.438, 0.4616, 0.438, 0.4265, 0.252, 0.443, 0.252, 0.443, 0.314, 0.4265, 0.314, 0.443, 0.252, 0.4616, 0.252, 0.4616, 0.314, 0.443, 0.314, 0.4616, 0.252, 0.4825, 0.252, 0.4825, 0.314, 0.4616, 0.314, 0.4825, 0.252, 0.5062, 0.252, 0.5062, 0.314, 0.4825, 0.314, 0.4825, 0.314, 0.5062, 0.314, 0.5062, 0.376, 0.4825, 0.376, 0.4825, 0.376, 0.5062, 0.376, 0.5062, 0.438, 0.4825, 0.438, 0.4825, 0.438, 0.5062, 0.438, 0.5062, 0.4999, 0.4825, 0.4999, 0.4616, 0.438, 0.4825, 0.438, 0.4825, 0.4999, 0.4616, 0.4999, 0.443, 0.438, 0.4616, 0.438, 0.4616, 0.4999, 0.443, 0.4999, 0.4265, 0.438, 0.443, 0.438, 0.443, 0.4999, 0.4265, 0.4999, 0.4265, 0.376, 0.443, 0.376, 0.443, 0.438, 0.4265, 0.438, 0.4265, 0.314, 0.443, 0.314, 0.443, 0.376, 0.4265, 0.376, 0.4419, 0.06609, 0.4607, 0.06609, 0.4613, 0.1281, 0.4427, 0.1281, 0.4607, 0.06609, 0.4809, 0.06609, 0.4821, 0.1281, 0.4613, 0.1281, 0.4427, 0.1281, 0.4613, 0.1281, 0.4615, 0.19, 0.4429, 0.19, 0.4613, 0.1281, 0.4821, 0.1281, 0.4825, 0.19, 0.4615, 0.19, 0.4216, 0.004111, 0.4408, 0.004111, 0.4419, 0.06609, 0.425, 0.06609, 0.4408, 0.004111, 0.46, 0.004111, 0.4607, 0.06609, 0.4419, 0.06609, 0.46, 0.004111, 0.4791, 0.004111, 0.4809, 0.06609, 0.4607, 0.06609, 0.4791, 0.004111, 0.4983, 0.004111, 0.5038, 0.06609, 0.4809, 0.06609, 0.4809, 0.06609, 0.5038, 0.06609, 0.5055, 0.1281, 0.4821, 0.1281, 0.4821, 0.1281, 0.5055, 0.1281, 0.5061, 0.19, 0.4825, 0.19, 0.4825, 0.19, 0.5061, 0.19, 0.5062, 0.252, 0.4825, 0.252, 0.4615, 0.19, 0.4825, 0.19, 0.4825, 0.252, 0.4616, 0.252, 0.4429, 0.19, 0.4615, 0.19, 0.4616, 0.252, 0.443, 0.252, 0.4265, 0.19, 0.4429, 0.19, 0.443, 0.252, 0.4265, 0.252, 0.4261, 0.1281, 0.4427, 0.1281, 0.4429, 0.19, 0.4265, 0.19, 0.425, 0.06609, 0.4419, 0.06609, 0.4427, 0.1281, 0.4261, 0.1281, 0.3862, 0.06609, 0.3983, 0.06609, 0.3985, 0.1281, 0.3862, 0.1281, 0.3983, 0.06609, 0.4109, 0.06609, 0.4116, 0.1281, 0.3985, 0.1281, 0.3862, 0.1281, 0.3985, 0.1281, 0.3986, 0.19, 0.3863, 0.19, 0.3985, 0.1281, 0.4116, 0.1281, 0.4118, 0.19, 0.3986, 0.19, 0.3744, 0.004111, 0.3862, 0.004111, 0.3862, 0.06609, 0.3744, 0.06609, 0.3862, 0.004111, 0.398, 0.004111, 0.3983, 0.06609, 0.3862, 0.06609, 0.398, 0.004111, 0.4098, 0.004111, 0.4109, 0.06609, 0.3983, 0.06609, 0.4098, 0.004111, 0.4216, 0.004111, 0.425, 0.06609, 0.4109, 0.06609, 0.4109, 0.06609, 0.425, 0.06609, 0.4261, 0.1281, 0.4116, 0.1281, 0.4116, 0.1281, 0.4261, 0.1281, 0.4265, 0.19, 0.4118, 0.19, 0.4118, 0.19, 0.4265, 0.19, 0.4265, 0.252, 0.4119, 0.252, 0.3986, 0.19, 0.4118, 0.19, 0.4119, 0.252, 0.3986, 0.252, 0.3863, 0.19, 0.3986, 0.19, 0.3986, 0.252, 0.3863, 0.252, 0.3744, 0.19, 0.3863, 0.19, 0.3863, 0.252, 0.3744, 0.252, 0.3744, 0.1281, 0.3862, 0.1281, 0.3863, 0.19, 0.3744, 0.19, 0.3744, 0.06609, 0.3862, 0.06609, 0.3862, 0.1281, 0.3744, 0.1281, 0.3863, 0.314, 0.3986, 0.314, 0.3986, 0.376, 0.3863, 0.376, 0.3986, 0.314, 0.4119, 0.314, 0.4119, 0.376, 0.3986, 0.376, 0.3863, 0.376, 0.3986, 0.376, 0.3985, 0.438, 0.3861, 0.438, 0.3986, 0.376, 0.4119, 0.376, 0.4118, 0.438, 0.3985, 0.438, 0.3744, 0.252, 0.3863, 0.252, 0.3863, 0.314, 0.3744, 0.314, 0.3863, 0.252, 0.3986, 0.252, 0.3986, 0.314, 0.3863, 0.314, 0.3986, 0.252, 0.4119, 0.252, 0.4119, 0.314, 0.3986, 0.314, 0.4119, 0.252, 0.4265, 0.252, 0.4265, 0.314, 0.4119, 0.314, 0.4119, 0.314, 0.4265, 0.314, 0.4265, 0.376, 0.4119, 0.376, 0.4119, 0.376, 0.4265, 0.376, 0.4265, 0.438, 0.4118, 0.438, 0.4118, 0.438, 0.4265, 0.438, 0.4265, 0.4999, 0.4118, 0.4999, 0.3985, 0.438, 0.4118, 0.438, 0.4118, 0.4999, 0.3979, 0.4999, 0.3861, 0.438, 0.3985, 0.438, 0.3979, 0.4999, 0.3842, 0.4999, 0.3744, 0.438, 0.3861, 0.438, 0.3842, 0.4999, 0.3744, 0.4999, 0.3744, 0.376, 0.3863, 0.376, 0.3861, 0.438, 0.3744, 0.438, 0.3744, 0.314, 0.3863, 0.314, 0.3863, 0.376, 0.3744, 0.376, 0.3788, 0.5619, 0.3966, 0.5619, 0.3958, 0.6239, 0.3762, 0.6239, 0.3966, 0.5619, 0.4116, 0.5619, 0.4115, 0.6239, 0.3958, 0.6239, 0.3762, 0.6239, 0.3958, 0.6239, 0.3966, 0.6859, 0.3788, 0.6859, 0.3958, 0.6239, 0.4115, 0.6239, 0.4116, 0.6859, 0.3966, 0.6859, 0.3744, 0.4999, 0.3842, 0.4999, 0.3788, 0.5619, 0.3513, 0.5619, 0.3842, 0.4999, 0.3979, 0.4999, 0.3966, 0.5619, 0.3788, 0.5619, 0.3979, 0.4999, 0.4118, 0.4999, 0.4116, 0.5619, 0.3966, 0.5619, 0.4118, 0.4999, 0.4265, 0.4999, 0.4265, 0.5619, 0.4116, 0.5619, 0.4116, 0.5619, 0.4265, 0.5619, 0.4265, 0.6239, 0.4115, 0.6239, 0.4115, 0.6239, 0.4265, 0.6239, 0.4265, 0.6859, 0.4116, 0.6859, 0.4116, 0.6859, 0.4265, 0.6859, 0.4265, 0.7478, 0.4118, 0.7478, 0.3966, 0.6859, 0.4116, 0.6859, 0.4118, 0.7478, 0.3979, 0.7478, 0.3788, 0.6859, 0.3966, 0.6859, 0.3979, 0.7478, 0.3842, 0.7478, 0.3513, 0.6859, 0.3788, 0.6859, 0.3842, 0.7478, 0.3744, 0.7478, 0.3465, 0.6239, 0.3762, 0.6239, 0.3788, 0.6859, 0.3513, 0.6859, 0.3513, 0.5619, 0.3788, 0.5619, 0.3762, 0.6239, 0.3465, 0.6239, 0.3861, 0.8098, 0.3985, 0.8098, 0.3985, 0.8718, 0.3862, 0.8718, 0.3985, 0.8098, 0.4118, 0.8098, 0.4116, 0.8718, 0.3985, 0.8718, 0.3862, 0.8718, 0.3985, 0.8718, 0.3983, 0.9338, 0.3862, 0.9338, 0.3985, 0.8718, 0.4116, 0.8718, 0.4109, 0.9338, 0.3983, 0.9338, 0.3744, 0.7478, 0.3842, 0.7478, 0.3861, 0.8098, 0.3744, 0.8098, 0.3842, 0.7478, 0.3979, 0.7478, 0.3985, 0.8098, 0.3861, 0.8098, 0.3979, 0.7478, 0.4118, 0.7478, 0.4118, 0.8098, 0.3985, 0.8098, 0.4118, 0.7478, 0.4265, 0.7478, 0.4265, 0.8098, 0.4118, 0.8098, 0.4118, 0.8098, 0.4265, 0.8098, 0.4261, 0.8718, 0.4116, 0.8718, 0.4116, 0.8718, 0.4261, 0.8718, 0.425, 0.9338, 0.4109, 0.9338, 0.4109, 0.9338, 0.425, 0.9338, 0.4216, 0.9958, 0.4098, 0.9958, 0.3983, 0.9338, 0.4109, 0.9338, 0.4098, 0.9958, 0.398, 0.9958, 0.3862, 0.9338, 0.3983, 0.9338, 0.398, 0.9958, 0.3862, 0.9958, 0.3744, 0.9338, 0.3862, 0.9338, 0.3862, 0.9958, 0.3744, 0.9958, 0.3744, 0.8718, 0.3862, 0.8718, 0.3862, 0.9338, 0.3744, 0.9338, 0.3744, 0.8098, 0.3861, 0.8098, 0.3862, 0.8718, 0.3744, 0.8718, 0.5311, 0.06609, 0.5322, 0.1281, 0.5611, 0.1281, 0.5608, 0.06609, 0.5608, 0.06609, 0.5611, 0.1281, 0.5914, 0.1281, 0.5914, 0.06609, 0.5322, 0.1281, 0.5326, 0.19, 0.5613, 0.19, 0.5611, 0.1281, 0.5611, 0.1281, 0.5613, 0.19, 0.5914, 0.19, 0.5914, 0.1281, 0.4983, 0.004111, 0.5038, 0.06609, 0.5311, 0.06609, 0.5293, 0.004111, 0.5293, 0.004111, 0.5311, 0.06609, 0.5608, 0.06609, 0.5603, 0.004111, 0.5603, 0.004111, 0.5608, 0.06609, 0.5914, 0.06609, 0.5913, 0.004111, 0.5913, 0.004111, 0.5914, 0.06609, 0.6223, 0.06609, 0.6223, 0.004111, 0.5914, 0.06609, 0.5914, 0.1281, 0.6223, 0.1281, 0.6223, 0.06609, 0.5914, 0.1281, 0.5914, 0.19, 0.6223, 0.19, 0.6223, 0.1281, 0.5914, 0.19, 0.5914, 0.252, 0.6223, 0.252, 0.6223, 0.19, 0.5613, 0.19, 0.5613, 0.252, 0.5914, 0.252, 0.5914, 0.19, 0.5326, 0.19, 0.5326, 0.252, 0.5613, 0.252, 0.5613, 0.19, 0.5061, 0.19, 0.5062, 0.252, 0.5326, 0.252, 0.5326, 0.19, 0.5055, 0.1281, 0.5061, 0.19, 0.5326, 0.19, 0.5322, 0.1281, 0.5038, 0.06609, 0.5055, 0.1281, 0.5322, 0.1281, 0.5311, 0.06609, 0.5326, 0.314, 0.5326, 0.376, 0.5613, 0.376, 0.5613, 0.314, 0.5613, 0.314, 0.5613, 0.376, 0.5914, 0.376, 0.5914, 0.314, 0.5326, 0.376, 0.5327, 0.438, 0.5614, 0.438, 0.5613, 0.376, 0.5613, 0.376, 0.5614, 0.438, 0.5915, 0.438, 0.5914, 0.376, 0.5062, 0.252, 0.5062, 0.314, 0.5326, 0.314, 0.5326, 0.252, 0.5326, 0.252, 0.5326, 0.314, 0.5613, 0.314, 0.5613, 0.252, 0.5613, 0.252, 0.5613, 0.314, 0.5914, 0.314, 0.5914, 0.252, 0.5914, 0.252, 0.5914, 0.314, 0.6223, 0.314, 0.6223, 0.252, 0.5914, 0.314, 0.5914, 0.376, 0.6223, 0.376, 0.6223, 0.314, 0.5914, 0.376, 0.5915, 0.438, 0.6223, 0.438, 0.6223, 0.376, 0.5915, 0.438, 0.5927, 0.4999, 0.6223, 0.4999, 0.6223, 0.438, 0.5614, 0.438, 0.5617, 0.4999, 0.5927, 0.4999, 0.5915, 0.438, 0.5327, 0.438, 0.5327, 0.4999, 0.5617, 0.4999, 0.5614, 0.438, 0.5062, 0.438, 0.5062, 0.4999, 0.5327, 0.4999, 0.5327, 0.438, 0.5062, 0.376, 0.5062, 0.438, 0.5327, 0.438, 0.5326, 0.376, 0.5062, 0.314, 0.5062, 0.376, 0.5326, 0.376, 0.5326, 0.314, 0.5328, 0.5619, 0.5329, 0.6239, 0.563, 0.6239, 0.5625, 0.5619, 0.5625, 0.5619, 0.563, 0.6239, 0.5977, 0.6239, 0.596, 0.5619, 0.5329, 0.6239, 0.5328, 0.6859, 0.5625, 0.6859, 0.563, 0.6239, 0.563, 0.6239, 0.5625, 0.6859, 0.596, 0.6859, 0.5977, 0.6239, 0.5062, 0.4999, 0.5062, 0.5619, 0.5328, 0.5619, 0.5327, 0.4999, 0.5327, 0.4999, 0.5328, 0.5619, 0.5625, 0.5619, 0.5617, 0.4999, 0.5617, 0.4999, 0.5625, 0.5619, 0.596, 0.5619, 0.5927, 0.4999, 0.5927, 0.4999, 0.596, 0.5619, 0.6365, 0.5619, 0.6223, 0.4999, 0.596, 0.5619, 0.5977, 0.6239, 0.6395, 0.6239, 0.6365, 0.5619, 0.5977, 0.6239, 0.596, 0.6859, 0.6365, 0.6859, 0.6395, 0.6239, 0.596, 0.6859, 0.5927, 0.7478, 0.6223, 0.7478, 0.6365, 0.6859, 0.5625, 0.6859, 0.5617, 0.7478, 0.5927, 0.7478, 0.596, 0.6859, 0.5328, 0.6859, 0.5327, 0.7478, 0.5617, 0.7478, 0.5625, 0.6859, 0.5062, 0.6859, 0.5062, 0.7478, 0.5327, 0.7478, 0.5328, 0.6859, 0.5062, 0.6239, 0.5062, 0.6859, 0.5328, 0.6859, 0.5329, 0.6239, 0.5062, 0.5619, 0.5062, 0.6239, 0.5329, 0.6239, 0.5328, 0.5619, 0.5326, 0.8098, 0.5322, 0.8718, 0.5611, 0.8718, 0.5613, 0.8098, 0.5613, 0.8098, 0.5611, 0.8718, 0.5914, 0.8718, 0.5915, 0.8098, 0.5322, 0.8718, 0.5311, 0.9338, 0.5608, 0.9338, 0.5611, 0.8718, 0.5611, 0.8718, 0.5608, 0.9338, 0.5914, 0.9338, 0.5914, 0.8718, 0.5062, 0.7478, 0.5061, 0.8098, 0.5326, 0.8098, 0.5327, 0.7478, 0.5327, 0.7478, 0.5326, 0.8098, 0.5613, 0.8098, 0.5617, 0.7478, 0.5617, 0.7478, 0.5613, 0.8098, 0.5915, 0.8098, 0.5927, 0.7478, 0.5927, 0.7478, 0.5915, 0.8098, 0.6223, 0.8098, 0.6223, 0.7478, 0.5915, 0.8098, 0.5914, 0.8718, 0.6223, 0.8718, 0.6223, 0.8098, 0.5914, 0.8718, 0.5914, 0.9338, 0.6223, 0.9338, 0.6223, 0.8718, 0.5914, 0.9338, 0.5913, 0.9958, 0.6223, 0.9958, 0.6223, 0.9338, 0.5608, 0.9338, 0.5603, 0.9958, 0.5913, 0.9958, 0.5914, 0.9338, 0.5311, 0.9338, 0.5293, 0.9958, 0.5603, 0.9958, 0.5608, 0.9338, 0.5038, 0.9338, 0.4983, 0.9958, 0.5293, 0.9958, 0.5311, 0.9338, 0.5055, 0.8718, 0.5038, 0.9338, 0.5311, 0.9338, 0.5322, 0.8718, 0.5061, 0.8098, 0.5055, 0.8718, 0.5322, 0.8718, 0.5326, 0.8098, 0.1882, 0.5619, 0.1881, 0.6239, 0.2476, 0.6239, 0.2485, 0.5619, 0.2485, 0.5619, 0.2476, 0.6239, 0.3023, 0.6239, 0.3052, 0.5619, 0.1881, 0.6239, 0.1882, 0.6859, 0.2485, 0.6859, 0.2476, 0.6239, 0.2476, 0.6239, 0.2485, 0.6859, 0.3052, 0.6859, 0.3023, 0.6239, 0.1265, 0.4999, 0.1265, 0.5619, 0.1882, 0.5619, 0.1884, 0.4999, 0.1884, 0.4999, 0.1882, 0.5619, 0.2485, 0.5619, 0.2504, 0.4999, 0.2504, 0.4999, 0.2485, 0.5619, 0.3052, 0.5619, 0.3124, 0.4999, 0.3124, 0.4999, 0.3052, 0.5619, 0.3513, 0.5619, 0.3744, 0.4999, 0.3052, 0.5619, 0.3023, 0.6239, 0.3465, 0.6239, 0.3513, 0.5619, 0.3023, 0.6239, 0.3052, 0.6859, 0.3513, 0.6859, 0.3465, 0.6239, 0.3052, 0.6859, 0.3124, 0.7478, 0.3744, 0.7478, 0.3513, 0.6859, 0.2485, 0.6859, 0.2504, 0.7478, 0.3124, 0.7478, 0.3052, 0.6859, 0.1882, 0.6859, 0.1884, 0.7478, 0.2504, 0.7478, 0.2485, 0.6859, 0.1265, 0.6859, 0.1265, 0.7478, 0.1884, 0.7478, 0.1882, 0.6859, 0.1265, 0.6239, 0.1265, 0.6859, 0.1882, 0.6859, 0.1881, 0.6239, 0.1265, 0.5619, 0.1265, 0.6239, 0.1881, 0.6239, 0.1882, 0.5619, 0.6887, 0.5619, 0.6905, 0.6239, 0.748, 0.6239, 0.7474, 0.5619, 0.7474, 0.5619, 0.748, 0.6239, 0.8084, 0.6239, 0.8084, 0.5619, 0.6905, 0.6239, 0.6887, 0.6859, 0.7474, 0.6859, 0.748, 0.6239, 0.748, 0.6239, 0.7474, 0.6859, 0.8084, 0.6859, 0.8084, 0.6239, 0.6223, 0.4999, 0.6365, 0.5619, 0.6887, 0.5619, 0.6843, 0.4999, 0.6843, 0.4999, 0.6887, 0.5619, 0.7474, 0.5619, 0.7462, 0.4999, 0.7462, 0.4999, 0.7474, 0.5619, 0.8084, 0.5619, 0.8082, 0.4999, 0.8082, 0.4999, 0.8084, 0.5619, 0.8702, 0.5619, 0.8702, 0.4999, 0.8084, 0.5619, 0.8084, 0.6239, 0.8702, 0.6239, 0.8702, 0.5619, 0.8084, 0.6239, 0.8084, 0.6859, 0.8702, 0.6859, 0.8702, 0.6239, 0.8084, 0.6859, 0.8082, 0.7478, 0.8702, 0.7478, 0.8702, 0.6859, 0.7474, 0.6859, 0.7462, 0.7478, 0.8082, 0.7478, 0.8084, 0.6859, 0.6887, 0.6859, 0.6843, 0.7478, 0.7462, 0.7478, 0.7474, 0.6859, 0.6365, 0.6859, 0.6223, 0.7478, 0.6843, 0.7478, 0.6887, 0.6859, 0.6395, 0.6239, 0.6365, 0.6859, 0.6887, 0.6859, 0.6905, 0.6239, 0.6365, 0.5619, 0.6395, 0.6239, 0.6905, 0.6239, 0.6887, 0.5619, 0.4429, 0.8098, 0.4427, 0.8718, 0.4613, 0.8718, 0.4615, 0.8098, 0.4615, 0.8098, 0.4613, 0.8718, 0.4821, 0.8718, 0.4825, 0.8098, 0.4427, 0.8718, 0.4419, 0.9338, 0.4607, 0.9338, 0.4613, 0.8718, 0.4613, 0.8718, 0.4607, 0.9338, 0.4809, 0.9338, 0.4821, 0.8718, 0.4265, 0.7478, 0.4265, 0.8098, 0.4429, 0.8098, 0.443, 0.7478, 0.443, 0.7478, 0.4429, 0.8098, 0.4615, 0.8098, 0.4616, 0.7478, 0.4616, 0.7478, 0.4615, 0.8098, 0.4825, 0.8098, 0.4825, 0.7478, 0.4825, 0.7478, 0.4825, 0.8098, 0.5061, 0.8098, 0.5062, 0.7478, 0.4825, 0.8098, 0.4821, 0.8718, 0.5055, 0.8718, 0.5061, 0.8098, 0.4821, 0.8718, 0.4809, 0.9338, 0.5038, 0.9338, 0.5055, 0.8718, 0.4809, 0.9338, 0.4791, 0.9958, 0.4983, 0.9958, 0.5038, 0.9338, 0.4607, 0.9338, 0.46, 0.9958, 0.4791, 0.9958, 0.4809, 0.9338, 0.4419, 0.9338, 0.4408, 0.9958, 0.46, 0.9958, 0.4607, 0.9338, 0.425, 0.9338, 0.4216, 0.9958, 0.4408, 0.9958, 0.4419, 0.9338, 0.4261, 0.8718, 0.425, 0.9338, 0.4419, 0.9338, 0.4427, 0.8718, 0.4265, 0.8098, 0.4261, 0.8718, 0.4427, 0.8718, 0.4429, 0.8098, 0.443, 0.5619, 0.443, 0.6239, 0.4616, 0.6239, 0.4616, 0.5619, 0.4616, 0.5619, 0.4616, 0.6239, 0.4825, 0.6239, 0.4825, 0.5619, 0.443, 0.6239, 0.443, 0.6859, 0.4616, 0.6859, 0.4616, 0.6239, 0.4616, 0.6239, 0.4616, 0.6859, 0.4825, 0.6859, 0.4825, 0.6239, 0.4265, 0.4999, 0.4265, 0.5619, 0.443, 0.5619, 0.443, 0.4999, 0.443, 0.4999, 0.443, 0.5619, 0.4616, 0.5619, 0.4616, 0.4999, 0.4616, 0.4999, 0.4616, 0.5619, 0.4825, 0.5619, 0.4825, 0.4999, 0.4825, 0.4999, 0.4825, 0.5619, 0.5062, 0.5619, 0.5062, 0.4999, 0.4825, 0.5619, 0.4825, 0.6239, 0.5062, 0.6239, 0.5062, 0.5619, 0.4825, 0.6239, 0.4825, 0.6859, 0.5062, 0.6859, 0.5062, 0.6239, 0.4825, 0.6859, 0.4825, 0.7478, 0.5062, 0.7478, 0.5062, 0.6859, 0.4616, 0.6859, 0.4616, 0.7478, 0.4825, 0.7478, 0.4825, 0.6859, 0.443, 0.6859, 0.443, 0.7478, 0.4616, 0.7478, 0.4616, 0.6859, 0.4265, 0.6859, 0.4265, 0.7478, 0.443, 0.7478, 0.443, 0.6859, 0.4265, 0.6239, 0.4265, 0.6859, 0.443, 0.6859, 0.443, 0.6239, 0.4265, 0.5619, 0.4265, 0.6239, 0.443, 0.6239, 0.443, 0.5619, 0.443, 0.314, 0.443, 0.376, 0.4616, 0.376, 0.4616, 0.314, 0.4616, 0.314, 0.4616, 0.376, 0.4825, 0.376, 0.4825, 0.314, 0.443, 0.376, 0.443, 0.438, 0.4616, 0.438, 0.4616, 0.376, 0.4616, 0.376, 0.4616, 0.438, 0.4825, 0.438, 0.4825, 0.376, 0.4265, 0.252, 0.4265, 0.314, 0.443, 0.314, 0.443, 0.252, 0.443, 0.252, 0.443, 0.314, 0.4616, 0.314, 0.4616, 0.252, 0.4616, 0.252, 0.4616, 0.314, 0.4825, 0.314, 0.4825, 0.252, 0.4825, 0.252, 0.4825, 0.314, 0.5062, 0.314, 0.5062, 0.252, 0.4825, 0.314, 0.4825, 0.376, 0.5062, 0.376, 0.5062, 0.314, 0.4825, 0.376, 0.4825, 0.438, 0.5062, 0.438, 0.5062, 0.376, 0.4825, 0.438, 0.4825, 0.4999, 0.5062, 0.4999, 0.5062, 0.438, 0.4616, 0.438, 0.4616, 0.4999, 0.4825, 0.4999, 0.4825, 0.438, 0.443, 0.438, 0.443, 0.4999, 0.4616, 0.4999, 0.4616, 0.438, 0.4265, 0.438, 0.4265, 0.4999, 0.443, 0.4999, 0.443, 0.438, 0.4265, 0.376, 0.4265, 0.438, 0.443, 0.438, 0.443, 0.376, 0.4265, 0.314, 0.4265, 0.376, 0.443, 0.376, 0.443, 0.314, 0.4419, 0.06609, 0.4427, 0.1281, 0.4613, 0.1281, 0.4607, 0.06609, 0.4607, 0.06609, 0.4613, 0.1281, 0.4821, 0.1281, 0.4809, 0.06609, 0.4427, 0.1281, 0.4429, 0.19, 0.4615, 0.19, 0.4613, 0.1281, 0.4613, 0.1281, 0.4615, 0.19, 0.4825, 0.19, 0.4821, 0.1281, 0.4216, 0.004111, 0.425, 0.06609, 0.4419, 0.06609, 0.4408, 0.004111, 0.4408, 0.004111, 0.4419, 0.06609, 0.4607, 0.06609, 0.46, 0.004111, 0.46, 0.004111, 0.4607, 0.06609, 0.4809, 0.06609, 0.4791, 0.004111, 0.4791, 0.004111, 0.4809, 0.06609, 0.5038, 0.06609, 0.4983, 0.004111, 0.4809, 0.06609, 0.4821, 0.1281, 0.5055, 0.1281, 0.5038, 0.06609, 0.4821, 0.1281, 0.4825, 0.19, 0.5061, 0.19, 0.5055, 0.1281, 0.4825, 0.19, 0.4825, 0.252, 0.5062, 0.252, 0.5061, 0.19, 0.4615, 0.19, 0.4616, 0.252, 0.4825, 0.252, 0.4825, 0.19, 0.4429, 0.19, 0.443, 0.252, 0.4616, 0.252, 0.4615, 0.19, 0.4265, 0.19, 0.4265, 0.252, 0.443, 0.252, 0.4429, 0.19, 0.4261, 0.1281, 0.4265, 0.19, 0.4429, 0.19, 0.4427, 0.1281, 0.425, 0.06609, 0.4261, 0.1281, 0.4427, 0.1281, 0.4419, 0.06609, 0.3862, 0.06609, 0.3862, 0.1281, 0.3985, 0.1281, 0.3983, 0.06609, 0.3983, 0.06609, 0.3985, 0.1281, 0.4116, 0.1281, 0.4109, 0.06609, 0.3862, 0.1281, 0.3863, 0.19, 0.3986, 0.19, 0.3985, 0.1281, 0.3985, 0.1281, 0.3986, 0.19, 0.4118, 0.19, 0.4116, 0.1281, 0.3744, 0.004111, 0.3744, 0.06609, 0.3862, 0.06609, 0.3862, 0.004111, 0.3862, 0.004111, 0.3862, 0.06609, 0.3983, 0.06609, 0.398, 0.004111, 0.398, 0.004111, 0.3983, 0.06609, 0.4109, 0.06609, 0.4098, 0.004111, 0.4098, 0.004111, 0.4109, 0.06609, 0.425, 0.06609, 0.4216, 0.004111, 0.4109, 0.06609, 0.4116, 0.1281, 0.4261, 0.1281, 0.425, 0.06609, 0.4116, 0.1281, 0.4118, 0.19, 0.4265, 0.19, 0.4261, 0.1281, 0.4118, 0.19, 0.4119, 0.252, 0.4265, 0.252, 0.4265, 0.19, 0.3986, 0.19, 0.3986, 0.252, 0.4119, 0.252, 0.4118, 0.19, 0.3863, 0.19, 0.3863, 0.252, 0.3986, 0.252, 0.3986, 0.19, 0.3744, 0.19, 0.3744, 0.252, 0.3863, 0.252, 0.3863, 0.19, 0.3744, 0.1281, 0.3744, 0.19, 0.3863, 0.19, 0.3862, 0.1281, 0.3744, 0.06609, 0.3744, 0.1281, 0.3862, 0.1281, 0.3862, 0.06609, 0.3863, 0.314, 0.3863, 0.376, 0.3986, 0.376, 0.3986, 0.314, 0.3986, 0.314, 0.3986, 0.376, 0.4119, 0.376, 0.4119, 0.314, 0.3863, 0.376, 0.3861, 0.438, 0.3985, 0.438, 0.3986, 0.376, 0.3986, 0.376, 0.3985, 0.438, 0.4118, 0.438, 0.4119, 0.376, 0.3744, 0.252, 0.3744, 0.314, 0.3863, 0.314, 0.3863, 0.252, 0.3863, 0.252, 0.3863, 0.314, 0.3986, 0.314, 0.3986, 0.252, 0.3986, 0.252, 0.3986, 0.314, 0.4119, 0.314, 0.4119, 0.252, 0.4119, 0.252, 0.4119, 0.314, 0.4265, 0.314, 0.4265, 0.252, 0.4119, 0.314, 0.4119, 0.376, 0.4265, 0.376, 0.4265, 0.314, 0.4119, 0.376, 0.4118, 0.438, 0.4265, 0.438, 0.4265, 0.376, 0.4118, 0.438, 0.4118, 0.4999, 0.4265, 0.4999, 0.4265, 0.438, 0.3985, 0.438, 0.3979, 0.4999, 0.4118, 0.4999, 0.4118, 0.438, 0.3861, 0.438, 0.3842, 0.4999, 0.3979, 0.4999, 0.3985, 0.438, 0.3744, 0.438, 0.3744, 0.4999, 0.3842, 0.4999, 0.3861, 0.438, 0.3744, 0.376, 0.3744, 0.438, 0.3861, 0.438, 0.3863, 0.376, 0.3744, 0.314, 0.3744, 0.376, 0.3863, 0.376, 0.3863, 0.314, 0.3788, 0.5619, 0.3762, 0.6239, 0.3958, 0.6239, 0.3966, 0.5619, 0.3966, 0.5619, 0.3958, 0.6239, 0.4115, 0.6239, 0.4116, 0.5619, 0.3762, 0.6239, 0.3788, 0.6859, 0.3966, 0.6859, 0.3958, 0.6239, 0.3958, 0.6239, 0.3966, 0.6859, 0.4116, 0.6859, 0.4115, 0.6239, 0.3744, 0.4999, 0.3513, 0.5619, 0.3788, 0.5619, 0.3842, 0.4999, 0.3842, 0.4999, 0.3788, 0.5619, 0.3966, 0.5619, 0.3979, 0.4999, 0.3979, 0.4999, 0.3966, 0.5619, 0.4116, 0.5619, 0.4118, 0.4999, 0.4118, 0.4999, 0.4116, 0.5619, 0.4265, 0.5619, 0.4265, 0.4999, 0.4116, 0.5619, 0.4115, 0.6239, 0.4265, 0.6239, 0.4265, 0.5619, 0.4115, 0.6239, 0.4116, 0.6859, 0.4265, 0.6859, 0.4265, 0.6239, 0.4116, 0.6859, 0.4118, 0.7478, 0.4265, 0.7478, 0.4265, 0.6859, 0.3966, 0.6859, 0.3979, 0.7478, 0.4118, 0.7478, 0.4116, 0.6859, 0.3788, 0.6859, 0.3842, 0.7478, 0.3979, 0.7478, 0.3966, 0.6859, 0.3513, 0.6859, 0.3744, 0.7478, 0.3842, 0.7478, 0.3788, 0.6859, 0.3465, 0.6239, 0.3513, 0.6859, 0.3788, 0.6859, 0.3762, 0.6239, 0.3513, 0.5619, 0.3465, 0.6239, 0.3762, 0.6239, 0.3788, 0.5619, 0.3861, 0.8098, 0.3862, 0.8718, 0.3985, 0.8718, 0.3985, 0.8098, 0.3985, 0.8098, 0.3985, 0.8718, 0.4116, 0.8718, 0.4118, 0.8098, 0.3862, 0.8718, 0.3862, 0.9338, 0.3983, 0.9338, 0.3985, 0.8718, 0.3985, 0.8718, 0.3983, 0.9338, 0.4109, 0.9338, 0.4116, 0.8718, 0.3744, 0.7478, 0.3744, 0.8098, 0.3861, 0.8098, 0.3842, 0.7478, 0.3842, 0.7478, 0.3861, 0.8098, 0.3985, 0.8098, 0.3979, 0.7478, 0.3979, 0.7478, 0.3985, 0.8098, 0.4118, 0.8098, 0.4118, 0.7478, 0.4118, 0.7478, 0.4118, 0.8098, 0.4265, 0.8098, 0.4265, 0.7478, 0.4118, 0.8098, 0.4116, 0.8718, 0.4261, 0.8718, 0.4265, 0.8098, 0.4116, 0.8718, 0.4109, 0.9338, 0.425, 0.9338, 0.4261, 0.8718, 0.4109, 0.9338, 0.4098, 0.9958, 0.4216, 0.9958, 0.425, 0.9338, 0.3983, 0.9338, 0.398, 0.9958, 0.4098, 0.9958, 0.4109, 0.9338, 0.3862, 0.9338, 0.3862, 0.9958, 0.398, 0.9958, 0.3983, 0.9338, 0.3744, 0.9338, 0.3744, 0.9958, 0.3862, 0.9958, 0.3862, 0.9338, 0.3744, 0.8718, 0.3744, 0.9338, 0.3862, 0.9338, 0.3862, 0.8718, 0.3744, 0.8098, 0.3744, 0.8718, 0.3862, 0.8718, 0.3861, 0.8098])
me_cube_005.update()
me_cube_001 = bpy.data.meshes.new('Cube.001')
me_cube_001.from_pydata([(0.2899, -0.04911, 1.778), (0.3451, -0.0525, 1.746), (0.2347, -0.06029, 1.713), (0.3475, -0.06881, 1.647), (0.3394, -0.08284, 1.516), (0.1734, -0.07436, 1.629), (0.2496, -0.05633, 1.733), (0.2639, -0.0529, 1.75), (0.2771, -0.05062, 1.765), (0.335, -0.08587, 1.486), (0.3283, -0.08399, 1.461), (0.3165, -0.07452, 1.443), (0.3338, -0.05753, 1.758), (0.3181, -0.05578, 1.765), (0.302, -0.0534, 1.772), (0.1888, -0.07078, 1.65), (0.2046, -0.06687, 1.67), (0.2198, -0.06365, 1.692), (0.3501, -0.05649, 1.728), (0.351, -0.06092, 1.705), (0.3501, -0.06521, 1.678), (0.3223, -0.07975, 1.661), (0.2909, -0.08228, 1.679), (0.2607, -0.07681, 1.697), (0.2189, -0.04576, 1.727), (0.3449, -0.07192, 1.614), (0.3428, -0.07511, 1.582), (0.3411, -0.07897, 1.549), (0.1469, -0.06615, 1.563), (0.1509, -0.07355, 1.586), (0.1603, -0.07575, 1.608), (0.148, -0.04543, 1.649), (0.3035, -0.1028, 1.541), (0.258, -0.1082, 1.572), (0.2129, -0.09969, 1.603), (0.2355, -0.04529, 1.746), (0.2518, -0.04425, 1.763), (0.2657, -0.04353, 1.774), (0.3268, -0.07381, 1.689), (0.3302, -0.06753, 1.715), (0.3326, -0.0618, 1.738), (0.2988, -0.07568, 1.705), (0.3061, -0.06846, 1.728), (0.3124, -0.06159, 1.748), (0.2723, -0.07096, 1.72), (0.2833, -0.06457, 1.74), (0.2931, -0.05849, 1.758), (0.3081, -0.09679, 1.571), (0.3124, -0.09034, 1.601), (0.3172, -0.08495, 1.631), (0.2662, -0.1015, 1.599), (0.2744, -0.0943, 1.625), (0.2827, -0.08815, 1.652), (0.2248, -0.09383, 1.626), (0.2371, -0.08744, 1.65), (0.249, -0.082, 1.674), (0.1661, -0.04534, 1.669), (0.1841, -0.04551, 1.688), (0.2017, -0.04577, 1.707), (0.1202, -0.03607, 1.583), (0.1217, -0.04205, 1.608), (0.1324, -0.04476, 1.629), (0.2786, -0.04476, 1.779), (0.28, -0.0948, 1.468), (0.2897, -0.1048, 1.489), (0.2973, -0.1067, 1.513), (0.233, -0.1007, 1.5), (0.2415, -0.1092, 1.522), (0.2497, -0.1109, 1.546), (0.1868, -0.09186, 1.535), (0.1933, -0.1001, 1.557), (0.2023, -0.102, 1.58), (-0.2899, -0.04911, 1.778), (-0.3451, -0.0525, 1.746), (-0.2347, -0.06029, 1.713), (-0.3475, -0.06881, 1.647), (-0.3394, -0.08284, 1.516), (-0.1734, -0.07436, 1.629), (-0.2496, -0.05633, 1.733), (-0.2639, -0.0529, 1.75), (-0.2771, -0.05062, 1.765), (-0.335, -0.08587, 1.486), (-0.3283, -0.08399, 1.461), (-0.3165, -0.07452, 1.443), (-0.3338, -0.05753, 1.758), (-0.3181, -0.05578, 1.765), (-0.302, -0.0534, 1.772), (-0.1888, -0.07078, 1.65), (-0.2046, -0.06687, 1.67), (-0.2198, -0.06365, 1.692), (-0.3501, -0.05649, 1.728), (-0.351, -0.06092, 1.705), (-0.3501, -0.06521, 1.678), (-0.3223, -0.07975, 1.661), (-0.2909, -0.08228, 1.679), (-0.2607, -0.07681, 1.697), (-0.2189, -0.04576, 1.727), (-0.3449, -0.07192, 1.614), (-0.3428, -0.07511, 1.582), (-0.3411, -0.07897, 1.549), (-0.1469, -0.06615, 1.563), (-0.1509, -0.07355, 1.586), (-0.1603, -0.07575, 1.608), (-0.148, -0.04543, 1.649), (-0.3035, -0.1028, 1.541), (-0.258, -0.1082, 1.572), (-0.2129, -0.09969, 1.603), (-0.2355, -0.04529, 1.746), (-0.2518, -0.04425, 1.763), (-0.2657, -0.04353, 1.774), (-0.3268, -0.07381, 1.689), (-0.3302, -0.06753, 1.715), (-0.3326, -0.0618, 1.738), (-0.2988, -0.07568, 1.705), (-0.3061, -0.06846, 1.728), (-0.3124, -0.06159, 1.748), (-0.2723, -0.07096, 1.72), (-0.2833, -0.06457, 1.74), (-0.2931, -0.05849, 1.758), (-0.3081, -0.09679, 1.571), (-0.3124, -0.09034, 1.601), (-0.3172, -0.08495, 1.631), (-0.2662, -0.1015, 1.599), (-0.2744, -0.0943, 1.625), (-0.2827, -0.08815, 1.652), (-0.2248, -0.09383, 1.626), (-0.2371, -0.08744, 1.65), (-0.249, -0.082, 1.674), (-0.1661, -0.04534, 1.669), (-0.1841, -0.04551, 1.688), (-0.2017, -0.04577, 1.707), (-0.1202, -0.03607, 1.583), (-0.1217, -0.04205, 1.608), (-0.1324, -0.04476, 1.629), (-0.2786, -0.04476, 1.779), (-0.28, -0.0948, 1.468), (-0.2897, -0.1048, 1.489), (-0.2973, -0.1067, 1.513), (-0.233, -0.1007, 1.5), (-0.2415, -0.1092, 1.522), (-0.2497, -0.1109, 1.546), (-0.1868, -0.09186, 1.535), (-0.1933, -0.1001, 1.557), (-0.2023, -0.102, 1.58)], [], [(2, 6, 35, 24), (6, 7, 36, 35), (7, 8, 37, 36), (38, 39, 42, 41), (39, 40, 43, 42), (41, 42, 45, 44), (42, 43, 46, 45), (3, 20, 38, 21), (20, 19, 39, 38), (19, 18, 40, 39), (18, 1, 12, 40), (40, 12, 13, 43), (43, 13, 14, 46), (46, 14, 0, 8), (45, 46, 8, 7), (44, 45, 7, 6), (23, 44, 6, 2), (22, 41, 44, 23), (21, 38, 41, 22), (47, 48, 51, 50), (48, 49, 52, 51), (50, 51, 54, 53), (51, 52, 55, 54), (4, 27, 47, 32), (27, 26, 48, 47), (26, 25, 49, 48), (25, 3, 21, 49), (49, 21, 22, 52), (52, 22, 23, 55), (55, 23, 2, 17), (54, 55, 17, 16), (53, 54, 16, 15), (34, 53, 15, 5), (33, 50, 53, 34), (32, 47, 50, 33), (5, 15, 56, 31), (15, 16, 57, 56), (16, 17, 58, 57), (17, 2, 24, 58), (28, 29, 60, 59), (29, 30, 61, 60), (30, 5, 31, 61), (63, 64, 67, 66), (64, 65, 68, 67), (66, 67, 70, 69), (67, 68, 71, 70), (11, 10, 64, 63), (10, 9, 65, 64), (9, 4, 32, 65), (65, 32, 33, 68), (68, 33, 34, 71), (71, 34, 5, 30), (70, 71, 30, 29), (69, 70, 29, 28), (0, 62, 37, 8), (74, 96, 107, 78), (78, 107, 108, 79), (79, 108, 109, 80), (110, 113, 114, 111), (111, 114, 115, 112), (113, 116, 117, 114), (114, 117, 118, 115), (75, 93, 110, 92), (92, 110, 111, 91), (91, 111, 112, 90), (90, 112, 84, 73), (112, 115, 85, 84), (115, 118, 86, 85), (118, 80, 72, 86), (117, 79, 80, 118), (116, 78, 79, 117), (95, 74, 78, 116), (94, 95, 116, 113), (93, 94, 113, 110), (119, 122, 123, 120), (120, 123, 124, 121), (122, 125, 126, 123), (123, 126, 127, 124), (76, 104, 119, 99), (99, 119, 120, 98), (98, 120, 121, 97), (97, 121, 93, 75), (121, 124, 94, 93), (124, 127, 95, 94), (127, 89, 74, 95), (126, 88, 89, 127), (125, 87, 88, 126), (106, 77, 87, 125), (105, 106, 125, 122), (104, 105, 122, 119), (77, 103, 128, 87), (87, 128, 129, 88), (88, 129, 130, 89), (89, 130, 96, 74), (100, 131, 132, 101), (101, 132, 133, 102), (102, 133, 103, 77), (135, 138, 139, 136), (136, 139, 140, 137), (138, 141, 142, 139), (139, 142, 143, 140), (83, 135, 136, 82), (82, 136, 137, 81), (81, 137, 104, 76), (137, 140, 105, 104), (140, 143, 106, 105), (143, 102, 77, 106), (142, 101, 102, 143), (141, 100, 101, 142), (72, 80, 109, 134)])
me_cube_001.polygons.foreach_set('use_smooth', [True] * 110)
_uv = me_cube_001.uv_layers.new(name='UVMap')
_uv.uv.foreach_set('vector', [0.6409, 0.8457, 0.7331, 0.8461, 0.7497, 0.927, 0.656, 0.9384, 0.7331, 0.8461, 0.8173, 0.842, 0.8328, 0.9119, 0.7497, 0.927, 0.8173, 0.842, 0.8907, 0.8347, 0.8968, 0.8938, 0.8328, 0.9119, 0.7657, 0.51, 0.8526, 0.5584, 0.8348, 0.657, 0.7469, 0.6253, 0.8526, 0.5584, 0.9271, 0.6025, 0.9113, 0.6847, 0.8348, 0.657, 0.7469, 0.6253, 0.8348, 0.657, 0.8227, 0.7519, 0.7367, 0.7374, 0.8348, 0.657, 0.9113, 0.6847, 0.8978, 0.7636, 0.8227, 0.7519, 0.6945, 0.3491, 0.7922, 0.4127, 0.7657, 0.51, 0.6696, 0.4599, 0.7922, 0.4127, 0.8763, 0.4726, 0.8526, 0.5584, 0.7657, 0.51, 0.8763, 0.4726, 0.9428, 0.5266, 0.9271, 0.6025, 0.8526, 0.5584, 0.9428, 0.5266, 0.9884, 0.5808, 0.99, 0.6445, 0.9271, 0.6025, 0.9271, 0.6025, 0.99, 0.6445, 0.9779, 0.7083, 0.9113, 0.6847, 0.9113, 0.6847, 0.9779, 0.7083, 0.9639, 0.7719, 0.8978, 0.7636, 0.8978, 0.7636, 0.9639, 0.7719, 0.9574, 0.8237, 0.8907, 0.8347, 0.8227, 0.7519, 0.8978, 0.7636, 0.8907, 0.8347, 0.8173, 0.842, 0.7367, 0.7374, 0.8227, 0.7519, 0.8173, 0.842, 0.7331, 0.8461, 0.6439, 0.7206, 0.7367, 0.7374, 0.7331, 0.8461, 0.6409, 0.8457, 0.6522, 0.5913, 0.7469, 0.6253, 0.7367, 0.7374, 0.6439, 0.7206, 0.6696, 0.4599, 0.7657, 0.51, 0.7469, 0.6253, 0.6522, 0.5913, 0.368, 0.311, 0.4692, 0.3597, 0.457, 0.5232, 0.3594, 0.4902, 0.4692, 0.3597, 0.5698, 0.4096, 0.5548, 0.557, 0.457, 0.5232, 0.3594, 0.4902, 0.457, 0.5232, 0.4524, 0.6856, 0.3569, 0.6682, 0.457, 0.5232, 0.5548, 0.557, 0.5482, 0.7031, 0.4524, 0.6856, 0.2786, 0.09305, 0.3858, 0.1533, 0.368, 0.311, 0.2683, 0.2664, 0.3858, 0.1533, 0.4903, 0.2175, 0.4692, 0.3597, 0.368, 0.311, 0.4903, 0.2175, 0.5926, 0.2831, 0.5698, 0.4096, 0.4692, 0.3597, 0.5926, 0.2831, 0.6945, 0.3491, 0.6696, 0.4599, 0.5698, 0.4096, 0.5698, 0.4096, 0.6696, 0.4599, 0.6522, 0.5913, 0.5548, 0.557, 0.5548, 0.557, 0.6522, 0.5913, 0.6439, 0.7206, 0.5482, 0.7031, 0.5482, 0.7031, 0.6439, 0.7206, 0.6409, 0.8457, 0.5458, 0.8439, 0.4524, 0.6856, 0.5482, 0.7031, 0.5458, 0.8439, 0.4505, 0.8424, 0.3569, 0.6682, 0.4524, 0.6856, 0.4505, 0.8424, 0.3551, 0.8409, 0.264, 0.6506, 0.3569, 0.6682, 0.3551, 0.8409, 0.2616, 0.8374, 0.2638, 0.459, 0.3594, 0.4902, 0.3569, 0.6682, 0.264, 0.6506, 0.2683, 0.2664, 0.368, 0.311, 0.3594, 0.4902, 0.2638, 0.459, 0.2616, 0.8374, 0.3551, 0.8409, 0.369, 0.9819, 0.2722, 0.9946, 0.3551, 0.8409, 0.4505, 0.8424, 0.4651, 0.9673, 0.369, 0.9819, 0.4505, 0.8424, 0.5458, 0.8439, 0.5605, 0.9523, 0.4651, 0.9673, 0.5458, 0.8439, 0.6409, 0.8457, 0.656, 0.9384, 0.5605, 0.9523, 0.003914, 0.804, 0.08959, 0.8196, 0.08931, 0.9952, 9.942e-05, 0.9715, 0.08959, 0.8196, 0.1738, 0.8303, 0.1788, 0.9999, 0.08931, 0.9952, 0.1738, 0.8303, 0.2616, 0.8374, 0.2722, 0.9946, 0.1788, 0.9999, 0.003259, 0.18, 0.08885, 0.2007, 0.08783, 0.4082, 9.943e-05, 0.389, 0.08885, 0.2007, 0.1753, 0.2297, 0.1738, 0.4318, 0.08783, 0.4082, 9.943e-05, 0.389, 0.08783, 0.4082, 0.09294, 0.6172, 0.006606, 0.6017, 0.08783, 0.4082, 0.1738, 0.4318, 0.1768, 0.6336, 0.09294, 0.6172, 0.001274, 9.946e-05, 0.08465, 0.01211, 0.08885, 0.2007, 0.003259, 0.18, 0.08465, 0.01211, 0.1759, 0.0451, 0.1753, 0.2297, 0.08885, 0.2007, 0.1759, 0.0451, 0.2786, 0.09305, 0.2683, 0.2664, 0.1753, 0.2297, 0.1753, 0.2297, 0.2683, 0.2664, 0.2638, 0.459, 0.1738, 0.4318, 0.1738, 0.4318, 0.2638, 0.459, 0.264, 0.6506, 0.1768, 0.6336, 0.1768, 0.6336, 0.264, 0.6506, 0.2616, 0.8374, 0.1738, 0.8303, 0.09294, 0.6172, 0.1768, 0.6336, 0.1738, 0.8303, 0.08959, 0.8196, 0.006606, 0.6017, 0.09294, 0.6172, 0.08959, 0.8196, 0.003914, 0.804, 0.9574, 0.8237, 0.939, 0.8646, 0.8968, 0.8938, 0.8907, 0.8347, 0.6409, 0.8457, 0.656, 0.9384, 0.7497, 0.927, 0.7331, 0.8461, 0.7331, 0.8461, 0.7497, 0.927, 0.8328, 0.9119, 0.8173, 0.842, 0.8173, 0.842, 0.8328, 0.9119, 0.8968, 0.8938, 0.8907, 0.8347, 0.7657, 0.51, 0.7469, 0.6253, 0.8348, 0.657, 0.8526, 0.5584, 0.8526, 0.5584, 0.8348, 0.657, 0.9113, 0.6847, 0.9271, 0.6025, 0.7469, 0.6253, 0.7367, 0.7374, 0.8227, 0.7519, 0.8348, 0.657, 0.8348, 0.657, 0.8227, 0.7519, 0.8978, 0.7636, 0.9113, 0.6847, 0.6945, 0.3491, 0.6696, 0.4599, 0.7657, 0.51, 0.7922, 0.4127, 0.7922, 0.4127, 0.7657, 0.51, 0.8526, 0.5584, 0.8763, 0.4726, 0.8763, 0.4726, 0.8526, 0.5584, 0.9271, 0.6025, 0.9428, 0.5266, 0.9428, 0.5266, 0.9271, 0.6025, 0.99, 0.6445, 0.9884, 0.5808, 0.9271, 0.6025, 0.9113, 0.6847, 0.9779, 0.7083, 0.99, 0.6445, 0.9113, 0.6847, 0.8978, 0.7636, 0.9639, 0.7719, 0.9779, 0.7083, 0.8978, 0.7636, 0.8907, 0.8347, 0.9574, 0.8237, 0.9639, 0.7719, 0.8227, 0.7519, 0.8173, 0.842, 0.8907, 0.8347, 0.8978, 0.7636, 0.7367, 0.7374, 0.7331, 0.8461, 0.8173, 0.842, 0.8227, 0.7519, 0.6439, 0.7206, 0.6409, 0.8457, 0.7331, 0.8461, 0.7367, 0.7374, 0.6522, 0.5913, 0.6439, 0.7206, 0.7367, 0.7374, 0.7469, 0.6253, 0.6696, 0.4599, 0.6522, 0.5913, 0.7469, 0.6253, 0.7657, 0.51, 0.368, 0.311, 0.3594, 0.4902, 0.457, 0.5232, 0.4692, 0.3597, 0.4692, 0.3597, 0.457, 0.5232, 0.5548, 0.557, 0.5698, 0.4096, 0.3594, 0.4902, 0.3569, 0.6682, 0.4524, 0.6856, 0.457, 0.5232, 0.457, 0.5232, 0.4524, 0.6856, 0.5482, 0.7031, 0.5548, 0.557, 0.2786, 0.09305, 0.2683, 0.2664, 0.368, 0.311, 0.3858, 0.1533, 0.3858, 0.1533, 0.368, 0.311, 0.4692, 0.3597, 0.4903, 0.2175, 0.4903, 0.2175, 0.4692, 0.3597, 0.5698, 0.4096, 0.5926, 0.2831, 0.5926, 0.2831, 0.5698, 0.4096, 0.6696, 0.4599, 0.6945, 0.3491, 0.5698, 0.4096, 0.5548, 0.557, 0.6522, 0.5913, 0.6696, 0.4599, 0.5548, 0.557, 0.5482, 0.7031, 0.6439, 0.7206, 0.6522, 0.5913, 0.5482, 0.7031, 0.5458, 0.8439, 0.6409, 0.8457, 0.6439, 0.7206, 0.4524, 0.6856, 0.4505, 0.8424, 0.5458, 0.8439, 0.5482, 0.7031, 0.3569, 0.6682, 0.3551, 0.8409, 0.4505, 0.8424, 0.4524, 0.6856, 0.264, 0.6506, 0.2616, 0.8374, 0.3551, 0.8409, 0.3569, 0.6682, 0.2638, 0.459, 0.264, 0.6506, 0.3569, 0.6682, 0.3594, 0.4902, 0.2683, 0.2664, 0.2638, 0.459, 0.3594, 0.4902, 0.368, 0.311, 0.2616, 0.8374, 0.2722, 0.9946, 0.369, 0.9819, 0.3551, 0.8409, 0.3551, 0.8409, 0.369, 0.9819, 0.4651, 0.9673, 0.4505, 0.8424, 0.4505, 0.8424, 0.4651, 0.9673, 0.5605, 0.9523, 0.5458, 0.8439, 0.5458, 0.8439, 0.5605, 0.9523, 0.656, 0.9384, 0.6409, 0.8457, 0.003914, 0.804, 9.942e-05, 0.9715, 0.08931, 0.9952, 0.08959, 0.8196, 0.08959, 0.8196, 0.08931, 0.9952, 0.1788, 0.9999, 0.1738, 0.8303, 0.1738, 0.8303, 0.1788, 0.9999, 0.2722, 0.9946, 0.2616, 0.8374, 0.003259, 0.18, 9.943e-05, 0.389, 0.08783, 0.4082, 0.08885, 0.2007, 0.08885, 0.2007, 0.08783, 0.4082, 0.1738, 0.4318, 0.1753, 0.2297, 9.943e-05, 0.389, 0.006606, 0.6017, 0.09294, 0.6172, 0.08783, 0.4082, 0.08783, 0.4082, 0.09294, 0.6172, 0.1768, 0.6336, 0.1738, 0.4318, 0.001274, 9.946e-05, 0.003259, 0.18, 0.08885, 0.2007, 0.08465, 0.01211, 0.08465, 0.01211, 0.08885, 0.2007, 0.1753, 0.2297, 0.1759, 0.0451, 0.1759, 0.0451, 0.1753, 0.2297, 0.2683, 0.2664, 0.2786, 0.09305, 0.1753, 0.2297, 0.1738, 0.4318, 0.2638, 0.459, 0.2683, 0.2664, 0.1738, 0.4318, 0.1768, 0.6336, 0.264, 0.6506, 0.2638, 0.459, 0.1768, 0.6336, 0.1738, 0.8303, 0.2616, 0.8374, 0.264, 0.6506, 0.09294, 0.6172, 0.08959, 0.8196, 0.1738, 0.8303, 0.1768, 0.6336, 0.006606, 0.6017, 0.003914, 0.804, 0.08959, 0.8196, 0.09294, 0.6172, 0.9574, 0.8237, 0.8907, 0.8347, 0.8968, 0.8938, 0.939, 0.8646])
me_cube_001.update()

# ---- objects
ob_ears = bpy.data.objects.new('Ears', me_cube_005)
ob_overlay = bpy.data.objects.new('Overlay', me_cube_001)

# ---- transforms, parenting, visibility, modifiers, constraints
ob_ears.location = (-8.941e-08, 2.842e-14, -2.384e-07)
ob_ears.rotation_euler = (9.895e-09, 0.3725, 5.251e-08)
ob_ears.scale = (0.05373, 0.05373, 0.05373)
ob_overlay.location = (0.0, 0.0, 0.0)

# ---- collection membership
col_accesories.objects.link(ob_ears)
col_accesories.objects.link(ob_overlay)

# ---- scene / render settings (as saved in the file)
scene.frame_start = 1; scene.frame_end = 250; scene.frame_set(1)
scene.render.engine = 'BLENDER_EEVEE_NEXT'
bpy.context.view_layer.update()

# ---- added for rendering (the .blend has no active camera and no usable light): camera, sun
cam_auto = bpy.data.cameras.new('AutoCamera')
cam_auto.lens = 50.0
cam_auto.sensor_width = 36.0
cam_auto.clip_end = 1000.0
ob_auto_camera = bpy.data.objects.new('AutoCamera', cam_auto)
scene.collection.objects.link(ob_auto_camera)
ob_auto_camera.location = (1.31112, -1.51754, 2.65355)
ob_auto_camera.rotation_euler = (1.09748, -7.21219e-08, 0.694738)
scene.camera = ob_auto_camera
light_auto_sun = bpy.data.lights.new('AutoSun', 'SUN')
light_auto_sun.energy = 3.0
light_auto_sun.angle = 0.0523599
ob_auto_sun = bpy.data.objects.new('AutoSun', light_auto_sun)
scene.collection.objects.link(ob_auto_sun)
ob_auto_sun.rotation_euler = (0.872665, 0.174533, 0.523599)
bpy.context.view_layer.update()
